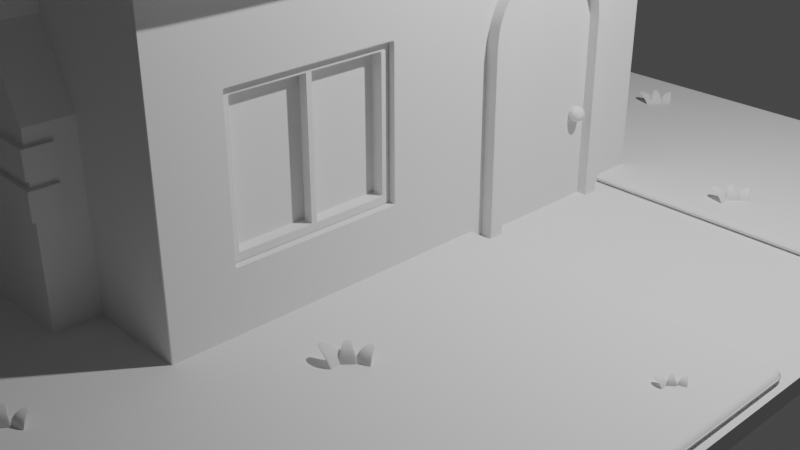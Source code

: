 # Source: house4.blend  (saved by Blender 3.4.6; exported with 4.5.12 LTS)
import bpy
from mathutils import Matrix  # noqa: F401  (used for matrix-valued properties, if any)

bpy.ops.wm.read_factory_settings(use_empty=True)
scene = bpy.context.scene
scene.name = 'Scene'

# ---- collections
col_collection = bpy.data.collections.new('Collection'); scene.collection.children.link(col_collection)

# ---- node groups
ng_auto_smooth = bpy.data.node_groups.new('Auto Smooth', 'GeometryNodeTree')
_s = ng_auto_smooth.interface.new_socket(name='Geometry', in_out='OUTPUT', socket_type='NodeSocketGeometry')
_s = ng_auto_smooth.interface.new_socket(name='Geometry', in_out='INPUT', socket_type='NodeSocketGeometry')
_s = ng_auto_smooth.interface.new_socket(name='Angle', in_out='INPUT', socket_type='NodeSocketFloat')
_s.subtype = 'ANGLE'
_s.min_value = 0.0
_s.max_value = 3.142
ng_auto_smooth.is_modifier = True
_N = ng_auto_smooth.nodes; _L = ng_auto_smooth.links
n0 = _N.new('NodeGroupOutput'); n0.name = 'Group Output'; n0.location = (480, -100)
n1 = _N.new('NodeGroupInput'); n1.name = 'Group Input'; n1.location = (-420, -300)
n2 = _N.new('NodeGroupInput'); n2.name = 'Group Input.001'; n2.location = (-60, -100)
n3 = _N.new('GeometryNodeSetShadeSmooth'); n3.name = 'Set Shade Smooth'; n3.location = (120, -100)
n3.domain = 'EDGE'
n4 = _N.new('GeometryNodeSetShadeSmooth'); n4.name = 'Set Shade Smooth.001'; n4.location = (300, -100)
n5 = _N.new('GeometryNodeInputMeshEdgeAngle'); n5.name = 'Edge Angle'; n5.location = (-420, -220)
n6 = _N.new('GeometryNodeInputEdgeSmooth'); n6.name = 'Is Edge Smooth'; n6.location = (-60, -160)
n7 = _N.new('GeometryNodeInputShadeSmooth'); n7.name = 'Is Face Smooth'; n7.location = (-240, -340)
n8 = _N.new('FunctionNodeBooleanMath'); n8.name = 'Boolean Math'; n8.location = (-60, -220)
n9 = _N.new('FunctionNodeCompare'); n9.name = 'Compare'; n9.location = (-240, -180)
n9.operation = 'LESS_EQUAL'
_L.new(n5.outputs[0], n9.inputs[0])
_L.new(n4.outputs[0], n0.inputs[0])
_L.new(n1.outputs[1], n9.inputs[1])
_L.new(n9.outputs[0], n8.inputs[0])
_L.new(n7.outputs[0], n8.inputs[1])
_L.new(n2.outputs[0], n3.inputs[0])
_L.new(n6.outputs[0], n3.inputs[1])
_L.new(n3.outputs[0], n4.inputs[0])
_L.new(n8.outputs[0], n3.inputs[2])
n0.is_active_output = True

# ---- world
world_world = bpy.data.worlds.new('World'); scene.world = world_world
world_world.use_nodes = True; world_world.node_tree.nodes.clear()
_N = world_world.node_tree.nodes; _L = world_world.node_tree.links
n0 = _N.new('ShaderNodeOutputWorld'); n0.name = 'World Output'; n0.location = (300, 300)
n1 = _N.new('ShaderNodeBackground'); n1.name = 'Background'; n1.location = (10, 300)
n1.inputs[0].default_value = (0.05088, 0.05088, 0.05088, 1.0)
_L.new(n1.outputs[0], n0.inputs[0])
n0.is_active_output = True
world_world.color = (0.05088, 0.05088, 0.05088)
world_world.use_sun_shadow = False
world_world.sun_shadow_jitter_overblur = 0.0

# ---- cameras
cam_camera = bpy.data.cameras.new('Camera')
cam_camera.clip_end = 100.0
cam_camera.ortho_scale = 7.314

# ---- lights
light_light = bpy.data.lights.new('Light', 'POINT')
light_light.transmission_factor = 0.0
light_light.energy = 1000.0
light_light.shadow_soft_size = 0.1
light_light.shadow_maximum_resolution = 0.006
light_light.use_absolute_resolution = True

# ---- meshes
me_plane = bpy.data.meshes.new('Plane')
me_plane.from_pydata([(-0.9211, -1.0, 0.0), (-1.0, -0.9211, 0.0), (-0.9365, -0.9985, 0.0), (-0.9513, -0.994, 0.0), (-0.9649, -0.9867, 0.0), (-0.9769, -0.9769, 0.0), (-0.9867, -0.9649, 0.0), (-0.994, -0.9513, 0.0), (-0.9985, -0.9365, 0.0), (1.0, -0.9211, 0.0), (0.9211, -1.0, 0.0), (0.9985, -0.9365, 0.0), (0.994, -0.9513, 0.0), (0.9867, -0.9649, 0.0), (0.9769, -0.9769, 0.0), (0.9649, -0.9867, 0.0), (0.9513, -0.994, 0.0), (0.9365, -0.9985, 0.0), (-0.9211, 1.0, 0.0), (-1.0, 0.9211, 0.0), (-0.9365, 0.9985, 0.0), (-0.9513, 0.994, 0.0), (-0.9649, 0.9867, 0.0), (-0.9769, 0.9769, 0.0), (-0.9867, 0.9649, 0.0), (-0.994, 0.9513, 0.0), (-0.9985, 0.9365, 0.0), (0.9211, 1.0, 0.0), (1.0, 0.9211, 0.0), (0.9365, 0.9985, 0.0), (0.9513, 0.994, 0.0), (0.9649, 0.9867, 0.0), (0.9769, 0.9769, 0.0), (0.9867, 0.9649, 0.0), (0.994, 0.9513, 0.0), (0.9985, 0.9365, 0.0), (-1.0, 0.9211, 0.04487), (-1.0, -0.9211, 0.04487), (-0.9985, -0.9365, 0.04487), (-0.994, -0.9513, 0.04487), (-0.9867, -0.9649, 0.04487), (-0.9769, -0.9769, 0.04487), (-0.9649, -0.9867, 0.04487), (-0.9513, -0.994, 0.04487), (-0.9365, -0.9985, 0.04487), (-0.9211, -1.0, 0.04487), (0.9211, -1.0, 0.04487), (0.9365, -0.9985, 0.04487), (0.9513, -0.994, 0.04487), (0.9649, -0.9867, 0.04487), (0.9769, -0.9769, 0.04487), (0.9867, -0.9649, 0.04487), (0.994, -0.9513, 0.04487), (0.9985, -0.9365, 0.04487), (1.0, -0.9211, 0.04487), (1.0, 0.9211, 0.04487), (0.9985, 0.9365, 0.04487), (0.994, 0.9513, 0.04487), (0.9867, 0.9649, 0.04487), (0.9769, 0.9769, 0.04487), (0.9649, 0.9867, 0.04487), (0.9513, 0.994, 0.04487), (0.9365, 0.9985, 0.04487), (0.9211, 1.0, 0.04487), (-0.9211, 1.0, 0.04487), (-0.9365, 0.9985, 0.04487), (-0.9513, 0.994, 0.04487), (-0.9649, 0.9867, 0.04487), (-0.9769, 0.9769, 0.04487), (-0.9867, 0.9649, 0.04487), (-0.994, 0.9513, 0.04487), (-0.9985, 0.9365, 0.04487)], [], [(1, 19, 26, 25, 24, 23, 22, 21, 20, 18, 27, 29, 30, 31, 32, 33, 34, 35, 28, 9, 11, 12, 13, 14, 15, 16, 17, 10, 0, 2, 3, 4, 5, 6, 7, 8), (37, 38, 39, 40, 41, 42, 43, 44, 45, 46, 47, 48, 49, 50, 51, 52, 53, 54, 55, 56, 57, 58, 59, 60, 61, 62, 63, 64, 65, 66, 67, 68, 69, 70, 71, 36), (12, 11, 53, 52), (7, 6, 40, 39), (21, 22, 67, 66), (11, 9, 54, 53), (6, 5, 41, 40), (22, 23, 68, 67), (9, 28, 55, 54), (5, 4, 42, 41), (23, 24, 69, 68), (28, 35, 56, 55), (4, 3, 43, 42), (24, 25, 70, 69), (35, 34, 57, 56), (3, 2, 44, 43), (25, 26, 71, 70), (34, 33, 58, 57), (2, 0, 45, 44), (26, 19, 36, 71), (33, 32, 59, 58), (0, 10, 46, 45), (32, 31, 60, 59), (10, 17, 47, 46), (31, 30, 61, 60), (17, 16, 48, 47), (30, 29, 62, 61), (16, 15, 49, 48), (29, 27, 63, 62), (15, 14, 50, 49), (19, 1, 37, 36), (27, 18, 64, 63), (14, 13, 51, 50), (1, 8, 38, 37), (18, 20, 65, 64), (13, 12, 52, 51), (8, 7, 39, 38), (20, 21, 66, 65)])
me_plane.polygons.foreach_set('use_smooth', [True] * 38)
_uv = me_plane.uv_layers.new(name='UVMap')
_uv.uv.foreach_set('vector', [0.0, 0.03947, 0.0, 0.9605, 0.0007584, 0.9682, 0.003004, 0.9756, 0.006651, 0.9825, 0.01156, 0.9884, 0.01754, 0.9933, 0.02436, 0.997, 0.03177, 0.9992, 0.03947, 1.0, 0.9605, 1.0, 0.9682, 0.9992, 0.9756, 0.997, 0.9825, 0.9933, 0.9884, 0.9884, 0.9933, 0.9825, 0.997, 0.9756, 0.9992, 0.9682, 1.0, 0.9605, 1.0, 0.03947, 0.9992, 0.03177, 0.997, 0.02436, 0.9933, 0.01754, 0.9884, 0.01156, 0.9825, 0.006651, 0.9756, 0.003004, 0.9682, 0.0007584, 0.9605, 0.0, 0.03947, 0.0, 0.03177, 0.0007584, 0.02436, 0.003004, 0.01754, 0.006651, 0.01156, 0.01156, 0.006651, 0.01754, 0.003004, 0.02436, 0.0007584, 0.03177, 0.0, 0.03947, 0.0007584, 0.03177, 0.003004, 0.02436, 0.006651, 0.01754, 0.01156, 0.01156, 0.01754, 0.006651, 0.02436, 0.003004, 0.03177, 0.0007584, 0.03947, 0.0, 0.9605, 0.0, 0.9682, 0.0007584, 0.9756, 0.003004, 0.9825, 0.006651, 0.9884, 0.01156, 0.9933, 0.01754, 0.997, 0.02436, 0.9992, 0.03177, 1.0, 0.03947, 1.0, 0.9605, 0.9992, 0.9682, 0.997, 0.9756, 0.9933, 0.9825, 0.9884, 0.9884, 0.9825, 0.9933, 0.9756, 0.997, 0.9682, 0.9992, 0.9605, 1.0, 0.03947, 1.0, 0.03177, 0.9992, 0.02436, 0.997, 0.01754, 0.9933, 0.01156, 0.9884, 0.006651, 0.9825, 0.003004, 0.9756, 0.0007584, 0.9682, 0.0, 0.9605, 0.997, 0.02436, 0.9992, 0.03177, 0.9992, 0.03177, 0.997, 0.02436, 0.003004, 0.02436, 0.006651, 0.01754, 0.006651, 0.01754, 0.003004, 0.02436, 0.02436, 0.997, 0.01754, 0.9933, 0.01754, 0.9933, 0.02436, 0.997, 0.9992, 0.03177, 1.0, 0.03947, 1.0, 0.03947, 0.9992, 0.03177, 0.006651, 0.01754, 0.01156, 0.01156, 0.01156, 0.01156, 0.006651, 0.01754, 0.01754, 0.9933, 0.01156, 0.9884, 0.01156, 0.9884, 0.01754, 0.9933, 1.0, 0.03947, 1.0, 0.9605, 1.0, 0.9605, 1.0, 0.03947, 0.01156, 0.01156, 0.01754, 0.006651, 0.01754, 0.006651, 0.01156, 0.01156, 0.01156, 0.9884, 0.006651, 0.9825, 0.006651, 0.9825, 0.01156, 0.9884, 1.0, 0.9605, 0.9992, 0.9682, 0.9992, 0.9682, 1.0, 0.9605, 0.01754, 0.006651, 0.02436, 0.003004, 0.02436, 0.003004, 0.01754, 0.006651, 0.006651, 0.9825, 0.003004, 0.9756, 0.003004, 0.9756, 0.006651, 0.9825, 0.9992, 0.9682, 0.997, 0.9756, 0.997, 0.9756, 0.9992, 0.9682, 0.02436, 0.003004, 0.03177, 0.0007584, 0.03177, 0.0007584, 0.02436, 0.003004, 0.003004, 0.9756, 0.0007584, 0.9682, 0.0007584, 0.9682, 0.003004, 0.9756, 0.997, 0.9756, 0.9933, 0.9825, 0.9933, 0.9825, 0.997, 0.9756, 0.03177, 0.0007584, 0.03947, 0.0, 0.03947, 0.0, 0.03177, 0.0007584, 0.0007584, 0.9682, 0.0, 0.9605, 0.0, 0.9605, 0.0007584, 0.9682, 0.9933, 0.9825, 0.9884, 0.9884, 0.9884, 0.9884, 0.9933, 0.9825, 0.03947, 0.0, 0.9605, 0.0, 0.9605, 0.0, 0.03947, 0.0, 0.9884, 0.9884, 0.9825, 0.9933, 0.9825, 0.9933, 0.9884, 0.9884, 0.9605, 0.0, 0.9682, 0.0007584, 0.9682, 0.0007584, 0.9605, 0.0, 0.9825, 0.9933, 0.9756, 0.997, 0.9756, 0.997, 0.9825, 0.9933, 0.9682, 0.0007584, 0.9756, 0.003004, 0.9756, 0.003004, 0.9682, 0.0007584, 0.9756, 0.997, 0.9682, 0.9992, 0.9682, 0.9992, 0.9756, 0.997, 0.9756, 0.003004, 0.9825, 0.006651, 0.9825, 0.006651, 0.9756, 0.003004, 0.9682, 0.9992, 0.9605, 1.0, 0.9605, 1.0, 0.9682, 0.9992, 0.9825, 0.006651, 0.9884, 0.01156, 0.9884, 0.01156, 0.9825, 0.006651, 0.0, 0.9605, 0.0, 0.03947, 0.0, 0.03947, 0.0, 0.9605, 0.9605, 1.0, 0.03947, 1.0, 0.03947, 1.0, 0.9605, 1.0, 0.9884, 0.01156, 0.9933, 0.01754, 0.9933, 0.01754, 0.9884, 0.01156, 0.0, 0.03947, 0.0007584, 0.03177, 0.0007584, 0.03177, 0.0, 0.03947, 0.03947, 1.0, 0.03177, 0.9992, 0.03177, 0.9992, 0.03947, 1.0, 0.9933, 0.01754, 0.997, 0.02436, 0.997, 0.02436, 0.9933, 0.01754, 0.0007584, 0.03177, 0.003004, 0.02436, 0.003004, 0.02436, 0.0007584, 0.03177, 0.03177, 0.9992, 0.02436, 0.997, 0.02436, 0.997, 0.03177, 0.9992])
me_plane.update()
me_plane_001 = bpy.data.meshes.new('Plane.001')
me_plane_001.from_pydata([(-1.974, -2.811, 0.0), (1.974, -2.811, 0.0), (-1.974, 2.811, 0.0), (1.974, 2.811, 0.0), (-1.974, 2.811, 3.348), (-1.974, -2.811, 3.348), (1.974, -2.169, 2.306), (0.0, -2.811, 4.831), (0.0, 2.811, 4.831), (-1.974, 2.384e-07, 0.0), (1.974, 2.384e-07, 0.0), (-1.974, 2.384e-07, 3.348), (1.974, -0.5083, 2.306), (1.974, 2.811, 3.348), (1.974, 2.197, 0.0), (1.974, 0.6137, 0.0), (1.974, 2.187, 2.038), (1.974, 1.395, 2.716), (1.974, 2.164, 2.213), (1.974, 2.096, 2.377), (1.974, 1.988, 2.517), (1.974, 1.848, 2.625), (1.974, 1.684, 2.693), (1.974, 0.6036, 2.038), (1.974, 0.6267, 2.213), (1.974, 0.6944, 2.377), (1.974, 0.8022, 2.517), (1.974, 0.9427, 2.625), (1.974, 1.106, 2.693), (1.744, 2.197, 0.0), (1.744, 0.6137, 0.0), (1.744, 2.187, 2.038), (1.744, 1.395, 2.716), (1.744, 2.164, 2.213), (1.744, 2.096, 2.377), (1.744, 1.988, 2.517), (1.744, 1.848, 2.625), (1.744, 1.684, 2.693), (1.744, 0.6036, 2.038), (1.744, 0.6267, 2.213), (1.744, 0.6944, 2.377), (1.744, 0.8022, 2.517), (1.744, 0.9427, 2.625), (1.744, 1.106, 2.693), (1.974, -2.811, 3.348), (1.974, -2.169, 0.8592), (1.974, -0.5083, 0.8592), (1.974, 2.384e-07, 3.348), (1.792, -2.083, 0.9449), (1.792, -0.5939, 0.9449), (1.792, -2.083, 2.221), (1.792, -0.5939, 2.221), (1.974, 0.7724, 4.599e-09), (1.974, 0.762, 2.027), (1.974, 0.78, 2.172), (1.974, 0.8319, 2.297), (1.974, 0.9145, 2.405), (1.974, 1.022, 2.487), (1.974, 1.143, 2.538), (1.974, 1.395, 2.557), (1.974, 1.647, 2.538), (1.974, 1.768, 2.487), (1.974, 1.876, 2.405), (1.974, 1.959, 2.297), (1.974, 2.01, 2.172), (1.974, 2.029, 2.027), (1.974, 2.038, 0.0), (1.744, 0.7724, 4.599e-09), (1.744, 0.762, 2.027), (1.744, 0.78, 2.172), (1.744, 0.8319, 2.297), (1.744, 0.9145, 2.405), (1.744, 1.022, 2.487), (1.744, 1.143, 2.538), (1.744, 1.395, 2.557), (1.744, 1.647, 2.538), (1.744, 1.768, 2.487), (1.744, 1.876, 2.405), (1.744, 1.959, 2.297), (1.744, 2.01, 2.172), (1.744, 2.029, 2.027), (1.744, 2.038, 0.0), (2.098, 0.6137, 0.0), (2.098, 0.6036, 2.038), (2.098, 0.6267, 2.213), (2.098, 0.6944, 2.377), (2.098, 0.8022, 2.517), (2.098, 0.9427, 2.625), (2.098, 1.106, 2.693), (2.098, 1.395, 2.716), (2.098, 1.684, 2.693), (2.098, 1.848, 2.625), (2.098, 1.988, 2.517), (2.098, 2.096, 2.377), (2.098, 2.164, 2.213), (2.098, 2.187, 2.038), (2.098, 2.197, 0.0), (2.098, 1.143, 2.538), (2.098, 2.038, 0.0), (2.098, 2.029, 2.027), (2.098, 2.01, 2.172), (2.098, 1.959, 2.297), (2.098, 1.876, 2.405), (2.098, 0.7724, 4.599e-09), (2.098, 0.762, 2.027), (2.098, 0.78, 2.172), (2.098, 0.8319, 2.297), (2.098, 0.9145, 2.405), (2.098, 1.022, 2.487), (2.098, 1.395, 2.557), (2.098, 1.647, 2.538), (2.098, 1.768, 2.487), (1.987, 2.197, 0.0), (1.987, 2.187, 2.038), (1.987, 2.164, 2.213), (1.987, 2.096, 2.377), (1.987, 1.988, 2.517), (1.987, 1.848, 2.625), (1.987, 1.684, 2.693), (1.987, 1.395, 2.716), (1.987, 1.106, 2.693), (1.987, 0.9427, 2.625), (1.987, 0.8022, 2.517), (1.987, 0.6944, 2.377), (1.987, 0.6267, 2.213), (1.987, 0.6036, 2.038), (1.987, 0.6137, 0.0), (1.792, -2.169, 0.8592), (1.792, -0.5083, 0.8592), (1.792, -2.169, 2.306), (1.792, -0.5083, 2.306), (1.91, -2.169, 0.8592), (1.91, -0.5083, 0.8592), (1.91, -2.169, 2.306), (1.91, -0.5083, 2.306), (1.91, -2.083, 0.9449), (1.91, -0.5939, 0.9449), (1.91, -2.083, 2.221), (1.91, -0.5939, 2.221)], [], [(3, 2, 4, 8, 13), (0, 1, 44, 7, 5), (9, 0, 5, 11), (2, 9, 11, 4), (12, 6, 129, 130), (3, 13, 47, 10, 15, 23, 24, 25, 26, 27, 28, 17, 22, 21, 20, 19, 18, 16, 14), (53, 54, 105, 104), (31, 29, 81, 80), (18, 19, 93, 94), (52, 53, 104, 103), (33, 31, 80, 79), (29, 14, 66, 81), (19, 20, 92, 93), (34, 33, 79, 78), (58, 59, 109, 97), (35, 34, 78, 77), (20, 21, 91, 92), (36, 35, 77, 76), (65, 66, 98, 99), (37, 36, 76, 75), (32, 43, 120, 119), (45, 6, 44, 1), (46, 45, 1, 10), (6, 12, 47, 44), (12, 46, 10, 47), (6, 45, 127, 129), (45, 46, 128, 127), (46, 12, 130, 128), (63, 62, 77, 78), (55, 54, 69, 70), (64, 63, 78, 79), (56, 55, 70, 71), (65, 64, 79, 80), (57, 56, 71, 72), (66, 65, 80, 81), (58, 57, 72, 73), (59, 58, 73, 74), (60, 59, 74, 75), (61, 60, 75, 76), (53, 52, 67, 68), (62, 61, 76, 77), (54, 53, 68, 69), (43, 32, 74, 73), (30, 38, 68, 67), (21, 22, 90, 91), (38, 39, 69, 68), (64, 65, 99, 100), (39, 40, 70, 69), (22, 17, 89, 90), (40, 41, 71, 70), (15, 30, 67, 52), (63, 64, 100, 101), (41, 42, 72, 71), (66, 14, 96, 98), (42, 43, 73, 72), (28, 27, 87, 88), (32, 37, 75, 74), (62, 63, 101, 102), (84, 83, 104, 105), (83, 82, 103, 104), (89, 88, 97, 109), (96, 95, 99, 98), (95, 94, 100, 99), (94, 93, 101, 100), (93, 92, 102, 101), (85, 84, 105, 106), (86, 85, 106, 107), (87, 86, 107, 108), (88, 87, 108, 97), (90, 89, 109, 110), (91, 90, 110, 111), (92, 91, 111, 102), (16, 18, 94, 95), (54, 55, 106, 105), (14, 16, 95, 96), (55, 56, 107, 106), (17, 28, 88, 89), (15, 52, 103, 82), (56, 57, 108, 107), (23, 15, 82, 83), (57, 58, 97, 108), (24, 23, 83, 84), (59, 60, 110, 109), (25, 24, 84, 85), (60, 61, 111, 110), (26, 25, 85, 86), (61, 62, 102, 111), (27, 26, 86, 87), (126, 112, 113, 114, 115, 116, 117, 118, 119, 120, 121, 122, 123, 124, 125), (37, 32, 119, 118), (36, 37, 118, 117), (38, 30, 126, 125), (35, 36, 117, 116), (39, 38, 125, 124), (30, 29, 112, 126), (34, 35, 116, 115), (40, 39, 124, 123), (33, 34, 115, 114), (41, 40, 123, 122), (31, 33, 114, 113), (42, 41, 122, 121), (29, 31, 113, 112), (43, 42, 121, 120), (48, 50, 137, 135), (51, 49, 136, 138), (127, 128, 132, 131), (130, 129, 133, 134), (136, 135, 131, 132), (135, 137, 133, 131), (137, 138, 134, 133), (138, 136, 132, 134), (128, 130, 134, 132), (129, 127, 131, 133), (50, 51, 138, 137), (49, 48, 135, 136)])
me_plane_001.polygons.foreach_set('use_smooth', [1, 1, 1, 1, 1, 1, 1, 1, 1, 1, 1, 0, 1, 1, 1, 1, 1, 1, 1, 1, 1, 1, 1, 1, 1, 1, 1, 1, 1, 1, 1, 1, 1, 1, 1, 1, 1, 1, 1, 1, 1, 1, 1, 1, 1, 1, 1, 1, 1, 1, 0, 1, 1, 0, 1, 1, 1, 1, 1, 1, 1, 1, 1, 1, 1, 1, 1, 1, 1, 1, 1, 1, 1, 1, 1, 1, 1, 0, 1, 1, 1, 1, 1, 1, 1, 1, 1, 1, 1, 1, 1, 1, 1, 1, 0, 1, 1, 1, 1, 1, 1, 1, 1, 0, 0, 1, 1, 1, 1, 1, 1, 1, 1, 0, 0])
_uv = me_plane_001.uv_layers.new(name='UVMap')
_uv.uv.foreach_set('vector', [1.0, 1.0, 0.0, 1.0, 0.0, 1.0, 0.5, 1.0, 1.0, 1.0, 0.0, 0.0, 1.0, 0.0, 1.0, 0.0, 0.5, 0.0, 0.0, 0.0, 0.0, 0.5, 0.0, 0.0, 0.0, 0.0, 0.0, 0.5, 0.0, 1.0, 0.0, 0.5, 0.0, 0.5, 0.0, 1.0, 1.0, 0.3687, 1.0, 0.1313, 1.0, 0.1313, 1.0, 0.3687, 1.0, 1.0, 1.0, 1.0, 1.0, 0.5, 1.0, 0.5, 0.0, 0.0, 0.0, 0.0, -0.05619, -0.03398, -0.2225, -0.1375, -0.3602, -0.2301, -0.2253, -0.1499, -0.05785, -0.04027, 0.0, 0.0, -0.05785, -0.0465, -0.2253, -0.1881, -0.3602, -0.3102, -0.2225, -0.1962, -0.05619, -0.0503, 0.0, 0.0, 0.0, 0.0, 0.0, 0.0, -0.05619, -0.03398, -0.05619, -0.03398, 0.0, 0.0, 0.0, 0.0, 0.0, 0.0, 0.0, 0.0, 0.0, 0.0, -0.05619, -0.0503, -0.2225, -0.1962, -0.2225, -0.1962, -0.05619, -0.0503, 0.0, 0.0, 0.0, 0.0, 0.0, 0.0, 0.0, 0.0, -0.05619, -0.0503, 0.0, 0.0, 0.0, 0.0, -0.05619, -0.0503, 0.0, 0.0, 0.0, 0.0, 0.0, 0.0, 0.0, 0.0, -0.2225, -0.1962, -0.3602, -0.3102, -0.3602, -0.3102, -0.2225, -0.1962, -0.2225, -0.1962, -0.05619, -0.0503, -0.05619, -0.0503, -0.2225, -0.1962, -0.05785, -0.04027, 0.0, 0.0, 0.0, 0.0, -0.05785, -0.04027, -0.3602, -0.3102, -0.2225, -0.1962, -0.2225, -0.1962, -0.3602, -0.3102, -0.3602, -0.3102, -0.2253, -0.1881, -0.2253, -0.1881, -0.3602, -0.3102, -0.2253, -0.1881, -0.3602, -0.3102, -0.3602, -0.3102, -0.2253, -0.1881, 0.0, 0.0, 0.0, 0.0, 0.0, 0.0, 0.0, 0.0, -0.05785, -0.0465, -0.2253, -0.1881, -0.2253, -0.1881, -0.05785, -0.0465, 0.0, 0.0, -0.05785, -0.04027, -0.05785, -0.04027, 0.0, 0.0, 1.0, 0.1313, 1.0, 0.1313, 1.0, 0.0, 1.0, 0.0, 1.0, 0.3687, 1.0, 0.1313, 1.0, 0.0, 1.0, 0.5, 1.0, 0.1313, 1.0, 0.3687, 1.0, 0.5, 1.0, 0.0, 1.0, 0.3687, 1.0, 0.3687, 1.0, 0.5, 1.0, 0.5, 1.0, 0.1313, 1.0, 0.1313, 1.0, 0.1313, 1.0, 0.1313, 1.0, 0.1313, 1.0, 0.3687, 1.0, 0.3687, 1.0, 0.1313, 1.0, 0.3687, 1.0, 0.3687, 1.0, 0.3687, 1.0, 0.3687, -0.2225, -0.1962, -0.3602, -0.3102, -0.3602, -0.3102, -0.2225, -0.1962, -0.2225, -0.1375, -0.05619, -0.03398, -0.05619, -0.03398, -0.2225, -0.1375, -0.05619, -0.0503, -0.2225, -0.1962, -0.2225, -0.1962, -0.05619, -0.0503, -0.3602, -0.2301, -0.2225, -0.1375, -0.2225, -0.1375, -0.3602, -0.2301, 0.0, 0.0, -0.05619, -0.0503, -0.05619, -0.0503, 0.0, 0.0, -0.2253, -0.1499, -0.3602, -0.2301, -0.3602, -0.2301, -0.2253, -0.1499, 0.0, 0.0, 0.0, 0.0, 0.0, 0.0, 0.0, 0.0, -0.05785, -0.04027, -0.2253, -0.1499, -0.2253, -0.1499, -0.05785, -0.04027, 0.0, 0.0, -0.05785, -0.04027, -0.05785, -0.04027, 0.0, 0.0, -0.05785, -0.0465, 0.0, 0.0, 0.0, 0.0, -0.05785, -0.0465, -0.2253, -0.1881, -0.05785, -0.0465, -0.05785, -0.0465, -0.2253, -0.1881, 0.0, 0.0, 0.0, 0.0, 0.0, 0.0, 0.0, 0.0, -0.3602, -0.3102, -0.2253, -0.1881, -0.2253, -0.1881, -0.3602, -0.3102, -0.05619, -0.03398, 0.0, 0.0, 0.0, 0.0, -0.05619, -0.03398, -0.05785, -0.04027, 0.0, 0.0, 0.0, 0.0, -0.05785, -0.04027, 0.0, 0.0, 0.0, 0.0, 0.0, 0.0, 0.0, 0.0, -0.2253, -0.1881, -0.05785, -0.0465, -0.05785, -0.0465, -0.2253, -0.1881, 0.0, 0.0, -0.05619, -0.03398, -0.05619, -0.03398, 0.0, 0.0, -0.05619, -0.0503, 0.0, 0.0, 0.0, 0.0, -0.05619, -0.0503, -0.05619, -0.03398, -0.2225, -0.1375, -0.2225, -0.1375, -0.05619, -0.03398, -0.05785, -0.0465, 0.0, 0.0, 0.0, 0.0, -0.05785, -0.0465, -0.2225, -0.1375, -0.3602, -0.2301, -0.3602, -0.2301, -0.2225, -0.1375, 0.0, 0.0, 0.0, 0.0, 0.0, 0.0, 0.0, 0.0, -0.2225, -0.1962, -0.05619, -0.0503, -0.05619, -0.0503, -0.2225, -0.1962, -0.3602, -0.2301, -0.2253, -0.1499, -0.2253, -0.1499, -0.3602, -0.2301, 0.0, 0.0, 0.0, 0.0, 0.0, 0.0, 0.0, 0.0, -0.2253, -0.1499, -0.05785, -0.04027, -0.05785, -0.04027, -0.2253, -0.1499, -0.05785, -0.04027, -0.2253, -0.1499, -0.2253, -0.1499, -0.05785, -0.04027, 0.0, 0.0, -0.05785, -0.0465, -0.05785, -0.0465, 0.0, 0.0, -0.3602, -0.3102, -0.2225, -0.1962, -0.2225, -0.1962, -0.3602, -0.3102, -0.05619, -0.03398, 0.0, 0.0, 0.0, 0.0, -0.05619, -0.03398, 0.0, 0.0, 0.0, 0.0, 0.0, 0.0, 0.0, 0.0, 0.0, 0.0, -0.05785, -0.04027, -0.05785, -0.04027, 0.0, 0.0, 0.0, 0.0, 0.0, 0.0, 0.0, 0.0, 0.0, 0.0, 0.0, 0.0, -0.05619, -0.0503, -0.05619, -0.0503, 0.0, 0.0, -0.05619, -0.0503, -0.2225, -0.1962, -0.2225, -0.1962, -0.05619, -0.0503, -0.2225, -0.1962, -0.3602, -0.3102, -0.3602, -0.3102, -0.2225, -0.1962, -0.2225, -0.1375, -0.05619, -0.03398, -0.05619, -0.03398, -0.2225, -0.1375, -0.3602, -0.2301, -0.2225, -0.1375, -0.2225, -0.1375, -0.3602, -0.2301, -0.2253, -0.1499, -0.3602, -0.2301, -0.3602, -0.2301, -0.2253, -0.1499, -0.05785, -0.04027, -0.2253, -0.1499, -0.2253, -0.1499, -0.05785, -0.04027, -0.05785, -0.0465, 0.0, 0.0, 0.0, 0.0, -0.05785, -0.0465, -0.2253, -0.1881, -0.05785, -0.0465, -0.05785, -0.0465, -0.2253, -0.1881, -0.3602, -0.3102, -0.2253, -0.1881, -0.2253, -0.1881, -0.3602, -0.3102, 0.0, 0.0, -0.05619, -0.0503, -0.05619, -0.0503, 0.0, 0.0, -0.05619, -0.03398, -0.2225, -0.1375, -0.2225, -0.1375, -0.05619, -0.03398, 0.0, 0.0, 0.0, 0.0, 0.0, 0.0, 0.0, 0.0, -0.2225, -0.1375, -0.3602, -0.2301, -0.3602, -0.2301, -0.2225, -0.1375, 0.0, 0.0, -0.05785, -0.04027, -0.05785, -0.04027, 0.0, 0.0, 0.0, 0.0, 0.0, 0.0, 0.0, 0.0, 0.0, 0.0, -0.3602, -0.2301, -0.2253, -0.1499, -0.2253, -0.1499, -0.3602, -0.2301, 0.0, 0.0, 0.0, 0.0, 0.0, 0.0, 0.0, 0.0, -0.2253, -0.1499, -0.05785, -0.04027, -0.05785, -0.04027, -0.2253, -0.1499, -0.05619, -0.03398, 0.0, 0.0, 0.0, 0.0, -0.05619, -0.03398, 0.0, 0.0, -0.05785, -0.0465, -0.05785, -0.0465, 0.0, 0.0, -0.2225, -0.1375, -0.05619, -0.03398, -0.05619, -0.03398, -0.2225, -0.1375, -0.05785, -0.0465, -0.2253, -0.1881, -0.2253, -0.1881, -0.05785, -0.0465, -0.3602, -0.2301, -0.2225, -0.1375, -0.2225, -0.1375, -0.3602, -0.2301, -0.2253, -0.1881, -0.3602, -0.3102, -0.3602, -0.3102, -0.2253, -0.1881, -0.2253, -0.1499, -0.3602, -0.2301, -0.3602, -0.2301, -0.2253, -0.1499, 0.0, 0.0, 0.0, 0.0, 0.0, 0.0, -0.05619, -0.0503, -0.2225, -0.1962, -0.3602, -0.3102, -0.2253, -0.1881, -0.05785, -0.0465, 0.0, 0.0, -0.05785, -0.04027, -0.2253, -0.1499, -0.3602, -0.2301, -0.2225, -0.1375, -0.05619, -0.03398, 0.0, 0.0, -0.05785, -0.0465, 0.0, 0.0, 0.0, 0.0, -0.05785, -0.0465, -0.2253, -0.1881, -0.05785, -0.0465, -0.05785, -0.0465, -0.2253, -0.1881, 0.0, 0.0, 0.0, 0.0, 0.0, 0.0, 0.0, 0.0, -0.3602, -0.3102, -0.2253, -0.1881, -0.2253, -0.1881, -0.3602, -0.3102, -0.05619, -0.03398, 0.0, 0.0, 0.0, 0.0, -0.05619, -0.03398, 0.0, 0.0, 0.0, 0.0, 0.0, 0.0, 0.0, 0.0, -0.2225, -0.1962, -0.3602, -0.3102, -0.3602, -0.3102, -0.2225, -0.1962, -0.2225, -0.1375, -0.05619, -0.03398, -0.05619, -0.03398, -0.2225, -0.1375, -0.05619, -0.0503, -0.2225, -0.1962, -0.2225, -0.1962, -0.05619, -0.0503, -0.3602, -0.2301, -0.2225, -0.1375, -0.2225, -0.1375, -0.3602, -0.2301, 0.0, 0.0, -0.05619, -0.0503, -0.05619, -0.0503, 0.0, 0.0, -0.2253, -0.1499, -0.3602, -0.2301, -0.3602, -0.2301, -0.2253, -0.1499, 0.0, 0.0, 0.0, 0.0, 0.0, 0.0, 0.0, 0.0, -0.05785, -0.04027, -0.2253, -0.1499, -0.2253, -0.1499, -0.05785, -0.04027, 0.0, 0.0, 0.0, 0.0, 0.0, 0.0, 0.0, 0.0, 0.0, 0.0, 0.0, 0.0, 0.0, 0.0, 0.0, 0.0, 1.0, 0.1313, 1.0, 0.3687, 1.0, 0.3687, 1.0, 0.1313, 1.0, 0.3687, 1.0, 0.1313, 1.0, 0.1313, 1.0, 0.3687, 1.0, 0.3565, 1.0, 0.1435, 1.0, 0.1313, 1.0, 0.3687, 1.0, 0.1435, 1.0, 0.1435, 1.0, 0.1313, 1.0, 0.1313, 1.0, 0.1435, 1.0, 0.3565, 1.0, 0.3687, 1.0, 0.1313, 1.0, 0.3565, 1.0, 0.3565, 1.0, 0.3687, 1.0, 0.3687, 1.0, 0.3687, 1.0, 0.3687, 1.0, 0.3687, 1.0, 0.3687, 1.0, 0.1313, 1.0, 0.1313, 1.0, 0.1313, 1.0, 0.1313, 0.0, 0.0, 0.0, 0.0, 0.0, 0.0, 0.0, 0.0, 0.0, 0.0, 0.0, 0.0, 0.0, 0.0, 0.0, 0.0])
me_plane_001.update()
me_plane_002 = bpy.data.meshes.new('Plane.002')
me_plane_002.from_pydata([(-2.559, 3.312, 2.909), (-2.559, -3.312, 2.909), (2.181, 3.312, 3.413), (2.181, 3.312, 3.193), (2.303, 3.312, 3.101), (2.303, -3.312, 3.101), (2.181, -3.312, 3.413), (2.303, -3.312, 3.321), (2.181, -3.312, 3.193), (-2.559, 3.312, 3.129), (-2.559, -3.312, 3.129), (2.303, 3.312, 3.321), (0.1022, -3.312, 4.754), (-0.1022, -3.312, 4.754), (-0.1022, 3.312, 4.754), (0.1022, 3.312, 4.754), (-0.1022, -3.312, 4.974), (0.1022, -3.312, 4.974), (0.1022, 3.312, 4.974), (-0.1022, 3.312, 4.974), (-2.392, -3.312, 3.034), (-2.392, 3.312, 3.034), (-2.392, -3.312, 3.254), (-2.392, 3.312, 3.254), (2.181, 0.9795, 3.193), (2.181, -1.228, 3.193), (2.181, -1.228, 3.413), (2.181, 0.9795, 3.413), (-2.559, 0.9795, 2.909), (-2.559, -1.228, 2.909), (2.303, -1.228, 3.101), (2.303, 0.9795, 3.101), (-2.559, 0.9795, 3.129), (-2.559, -1.228, 3.129), (2.303, -1.228, 3.321), (2.303, 0.9795, 3.321), (-0.1022, -1.228, 4.754), (-0.1022, 0.9795, 4.754), (0.1022, 0.9795, 4.754), (0.1022, -1.228, 4.754), (0.1022, -1.228, 4.974), (0.1022, 0.9795, 4.974), (-0.1022, 0.9795, 4.974), (-0.1022, -1.228, 4.974), (-2.392, 0.9795, 3.034), (-2.392, -1.228, 3.034), (-2.392, -1.228, 3.254), (-2.392, 0.9795, 3.254), (2.181, 2.481, 3.193), (2.181, -2.729, 3.193), (2.181, -2.729, 3.413), (2.181, 2.481, 3.413), (-2.559, 2.481, 2.909), (-2.559, -2.729, 2.909), (2.303, -2.729, 3.101), (2.303, 2.481, 3.101), (-2.559, 2.481, 3.129), (-2.559, -2.729, 3.129), (2.303, -2.729, 3.321), (2.303, 2.481, 3.321), (-0.1022, -2.729, 4.754), (-0.1022, 2.481, 4.754), (0.1022, 2.481, 4.754), (0.1022, -2.729, 4.754), (0.1022, -2.729, 4.974), (0.1022, 2.481, 4.974), (-0.1022, 2.481, 4.974), (-0.1022, -2.729, 4.974), (-2.392, 2.481, 3.034), (-2.392, -2.729, 3.034), (-2.392, -2.729, 3.254), (-2.392, 2.481, 3.254)], [(70, 57), (71, 56), (53, 69), (52, 68), (63, 49), (62, 48), (50, 64), (51, 65), (64, 67), (65, 66), (60, 63), (61, 62), (69, 60), (68, 61), (52, 56), (53, 57), (58, 50), (59, 51), (54, 58), (55, 59), (67, 70), (66, 71), (49, 54), (48, 55)], [(20, 13, 16, 22), (24, 3, 4, 31), (47, 42, 19, 23), (12, 8, 6, 17), (31, 4, 11, 35), (27, 35, 11, 2), (3, 15, 18, 2), (29, 1, 10, 33), (21, 0, 9, 23), (44, 21, 14, 37), (37, 14, 15, 38), (41, 18, 19, 42), (14, 19, 18, 15), (12, 17, 16, 13), (8, 5, 7, 6), (4, 3, 2, 11), (41, 27, 2, 18), (38, 15, 3, 24), (28, 0, 21, 44), (14, 21, 23, 19), (32, 47, 23, 9), (1, 20, 22, 10), (10, 22, 46, 33), (33, 46, 47, 32), (1, 29, 45, 20), (29, 28, 44, 45), (12, 39, 25, 8), (39, 38, 24, 25), (17, 6, 26, 40), (40, 26, 27, 41), (17, 40, 43, 16), (40, 41, 42, 43), (13, 36, 39, 12), (36, 37, 38, 39), (20, 45, 36, 13), (45, 44, 37, 36), (0, 28, 32, 9), (28, 29, 33, 32), (6, 7, 34, 26), (26, 34, 35, 27), (5, 30, 34, 7), (30, 31, 35, 34), (22, 16, 43, 46), (46, 43, 42, 47), (8, 25, 30, 5), (25, 24, 31, 30)])
me_plane_002.polygons.foreach_set('use_smooth', [True] * 46)
_uv = me_plane_002.uv_layers.new(name='UVMap')
_uv.uv.foreach_set('vector', [-0.1056, 0.0, 0.4741, 0.0, 0.4741, 0.0, -0.1056, 0.0, 1.052, 0.6479, 1.052, 1.0, 1.083, 1.0, 1.083, 0.6479, -0.1056, 0.6479, 0.4741, 0.6479, 0.4741, 1.0, -0.1056, 1.0, 0.5259, 0.0, 1.052, 0.0, 1.052, 0.0, 0.5259, 0.0, 1.083, 0.6479, 1.083, 1.0, 1.083, 1.0, 1.083, 0.6479, 1.052, 0.6479, 1.083, 0.6479, 1.083, 1.0, 1.052, 1.0, 1.052, 1.0, 0.5259, 1.0, 0.5259, 1.0, 1.052, 1.0, -0.148, 0.3145, -0.148, 0.0, -0.148, 0.0, -0.148, 0.3145, -0.1056, 1.0, -0.148, 1.0, -0.148, 1.0, -0.1056, 1.0, -0.1056, 0.6479, -0.1056, 1.0, 0.4741, 1.0, 0.4741, 0.6479, 0.4741, 0.6479, 0.4741, 1.0, 0.5259, 1.0, 0.5259, 0.6479, 0.5259, 0.6479, 0.5259, 1.0, 0.4741, 1.0, 0.4741, 0.6479, 0.4741, 1.0, 0.4741, 1.0, 0.5259, 1.0, 0.5259, 1.0, 0.5259, 0.0, 0.5259, 0.0, 0.4741, 0.0, 0.4741, 0.0, 1.052, 0.0, 1.083, 0.0, 1.083, 0.0, 1.052, 0.0, 1.083, 1.0, 1.052, 1.0, 1.052, 1.0, 1.083, 1.0, 0.5259, 0.6479, 1.052, 0.6479, 1.052, 1.0, 0.5259, 1.0, 0.5259, 0.6479, 0.5259, 1.0, 1.052, 1.0, 1.052, 0.6479, -0.148, 0.6479, -0.148, 1.0, -0.1056, 1.0, -0.1056, 0.6479, 0.4741, 1.0, -0.1056, 1.0, -0.1056, 1.0, 0.4741, 1.0, -0.148, 0.6479, -0.1056, 0.6479, -0.1056, 1.0, -0.148, 1.0, -0.148, 0.0, -0.1056, 0.0, -0.1056, 0.0, -0.148, 0.0, -0.148, 0.0, -0.1056, 0.0, -0.1056, 0.3145, -0.148, 0.3145, -0.148, 0.3145, -0.1056, 0.3145, -0.1056, 0.6479, -0.148, 0.6479, -0.148, 0.0, -0.148, 0.3145, -0.1056, 0.3145, -0.1056, 0.0, -0.148, 0.3145, -0.148, 0.6479, -0.1056, 0.6479, -0.1056, 0.3145, 0.5259, 0.0, 0.5259, 0.3145, 1.052, 0.3145, 1.052, 0.0, 0.5259, 0.3145, 0.5259, 0.6479, 1.052, 0.6479, 1.052, 0.3145, 0.5259, 0.0, 1.052, 0.0, 1.052, 0.3145, 0.5259, 0.3145, 0.5259, 0.3145, 1.052, 0.3145, 1.052, 0.6479, 0.5259, 0.6479, 0.5259, 0.0, 0.5259, 0.3145, 0.4741, 0.3145, 0.4741, 0.0, 0.5259, 0.3145, 0.5259, 0.6479, 0.4741, 0.6479, 0.4741, 0.3145, 0.4741, 0.0, 0.4741, 0.3145, 0.5259, 0.3145, 0.5259, 0.0, 0.4741, 0.3145, 0.4741, 0.6479, 0.5259, 0.6479, 0.5259, 0.3145, -0.1056, 0.0, -0.1056, 0.3145, 0.4741, 0.3145, 0.4741, 0.0, -0.1056, 0.3145, -0.1056, 0.6479, 0.4741, 0.6479, 0.4741, 0.3145, -0.148, 1.0, -0.148, 0.6479, -0.148, 0.6479, -0.148, 1.0, -0.148, 0.6479, -0.148, 0.3145, -0.148, 0.3145, -0.148, 0.6479, 1.052, 0.0, 1.083, 0.0, 1.083, 0.3145, 1.052, 0.3145, 1.052, 0.3145, 1.083, 0.3145, 1.083, 0.6479, 1.052, 0.6479, 1.083, 0.0, 1.083, 0.3145, 1.083, 0.3145, 1.083, 0.0, 1.083, 0.3145, 1.083, 0.6479, 1.083, 0.6479, 1.083, 0.3145, -0.1056, 0.0, 0.4741, 0.0, 0.4741, 0.3145, -0.1056, 0.3145, -0.1056, 0.3145, 0.4741, 0.3145, 0.4741, 0.6479, -0.1056, 0.6479, 1.052, 0.0, 1.052, 0.3145, 1.083, 0.3145, 1.083, 0.0, 1.052, 0.3145, 1.052, 0.6479, 1.083, 0.6479, 1.083, 0.3145])
me_plane_002.update()
me_plane_003 = bpy.data.meshes.new('Plane.003')
me_plane_003.from_pydata([(1.974, 2.197, 0.0), (1.974, 0.6137, 0.0), (1.974, 2.197, 2.058), (1.974, 1.405, 2.736), (1.974, 2.174, 2.233), (1.974, 2.106, 2.397), (1.974, 1.998, 2.537), (1.974, 1.858, 2.645), (1.974, 1.694, 2.713), (1.974, 0.6137, 2.058), (1.974, 0.6368, 2.233), (1.974, 0.7045, 2.397), (1.974, 0.8123, 2.537), (1.974, 0.9528, 2.645), (1.974, 1.116, 2.713), (1.744, 2.197, 0.0), (1.744, 0.6137, 0.0), (1.744, 2.197, 2.058), (1.744, 1.405, 2.736), (1.744, 2.174, 2.233), (1.744, 2.106, 2.397), (1.744, 1.998, 2.537), (1.744, 1.858, 2.645), (1.744, 1.694, 2.713), (1.744, 0.6137, 2.058), (1.744, 0.6368, 2.233), (1.744, 0.7045, 2.397), (1.744, 0.8123, 2.537), (1.744, 0.9528, 2.645), (1.744, 1.116, 2.713)], [], [(5, 6, 21, 20), (11, 10, 25, 26), (4, 5, 20, 19), (12, 11, 26, 27), (2, 4, 19, 17), (13, 12, 27, 28), (0, 2, 17, 15), (14, 13, 28, 29), (3, 14, 29, 18), (8, 3, 18, 23), (7, 8, 23, 22), (9, 1, 16, 24), (6, 7, 22, 21), (10, 9, 24, 25)])
me_plane_003.polygons.foreach_set('use_smooth', [True] * 14)
_uv = me_plane_003.uv_layers.new(name='UVMap')
_uv.uv.foreach_set('vector', [-0.2225, -0.1962, -0.3602, -0.3102, -0.3602, -0.3102, -0.2225, -0.1962, -0.2225, -0.1375, -0.05619, -0.03398, -0.05619, -0.03398, -0.2225, -0.1375, -0.05619, -0.0503, -0.2225, -0.1962, -0.2225, -0.1962, -0.05619, -0.0503, -0.3602, -0.2301, -0.2225, -0.1375, -0.2225, -0.1375, -0.3602, -0.2301, 0.0, 0.0, -0.05619, -0.0503, -0.05619, -0.0503, 0.0, 0.0, -0.2253, -0.1499, -0.3602, -0.2301, -0.3602, -0.2301, -0.2253, -0.1499, 0.0, 0.0, 0.0, 0.0, 0.0, 0.0, 0.0, 0.0, -0.05785, -0.04027, -0.2253, -0.1499, -0.2253, -0.1499, -0.05785, -0.04027, 0.0, 0.0, -0.05785, -0.04027, -0.05785, -0.04027, 0.0, 0.0, -0.05785, -0.0465, 0.0, 0.0, 0.0, 0.0, -0.05785, -0.0465, -0.2253, -0.1881, -0.05785, -0.0465, -0.05785, -0.0465, -0.2253, -0.1881, 0.0, 0.0, 0.0, 0.0, 0.0, 0.0, 0.0, 0.0, -0.3602, -0.3102, -0.2253, -0.1881, -0.2253, -0.1881, -0.3602, -0.3102, -0.05619, -0.03398, 0.0, 0.0, 0.0, 0.0, -0.05619, -0.03398])
me_plane_003.update()
me_plane_004 = bpy.data.meshes.new('Plane.004')
me_plane_004.from_pydata([(1.744, 2.197, 0.0), (1.744, 0.6137, 0.0), (1.744, 2.187, 2.038), (1.744, 1.395, 2.716), (1.744, 2.164, 2.213), (1.744, 2.096, 2.377), (1.744, 1.988, 2.517), (1.744, 1.848, 2.625), (1.744, 1.684, 2.693), (1.744, 0.6036, 2.038), (1.744, 0.6267, 2.213), (1.744, 0.6944, 2.377), (1.744, 0.8022, 2.517), (1.744, 0.9427, 2.625), (1.744, 1.106, 2.693)], [], [(1, 0, 2, 4, 5, 6, 7, 8, 3, 14, 13, 12, 11, 10, 9)])
me_plane_004.polygons.foreach_set('use_smooth', [True] * 1)
_uv = me_plane_004.uv_layers.new(name='UVMap')
_uv.uv.foreach_set('vector', [0.0, 0.0, 0.0, 0.0, 0.0, 0.0, -0.05619, -0.0503, -0.2225, -0.1962, -0.3602, -0.3102, -0.2253, -0.1881, -0.05785, -0.0465, 0.0, 0.0, -0.05785, -0.04027, -0.2253, -0.1499, -0.3602, -0.2301, -0.2225, -0.1375, -0.05619, -0.03398, 0.0, 0.0])
me_plane_004.update()
me_icosphere = bpy.data.meshes.new('Icosphere')
me_icosphere.from_pydata([(0.0, 0.0, -1.0), (0.7236, -0.5257, -0.4472), (-0.2764, -0.8506, -0.4472), (-0.8944, 0.0, -0.4472), (-0.2764, 0.8506, -0.4472), (0.7236, 0.5257, -0.4472), (0.2764, -0.8506, 0.4472), (-0.7236, -0.5257, 0.4472), (-0.7236, 0.5257, 0.4472), (0.2764, 0.8506, 0.4472), (0.8944, 0.0, 0.4472), (0.0, 0.0, 1.0), (-0.1625, -0.5, -0.8507), (0.4253, -0.309, -0.8507), (0.2629, -0.809, -0.5257), (0.8506, 0.0, -0.5257), (0.4253, 0.309, -0.8507), (-0.5257, 0.0, -0.8507), (-0.6882, -0.5, -0.5257), (-0.1625, 0.5, -0.8507), (-0.6882, 0.5, -0.5257), (0.2629, 0.809, -0.5257), (0.9511, -0.309, 0.0), (0.9511, 0.309, 0.0), (0.0, -1.0, 0.0), (0.5878, -0.809, 0.0), (-0.9511, -0.309, 0.0), (-0.5878, -0.809, 0.0), (-0.5878, 0.809, 0.0), (-0.9511, 0.309, 0.0), (0.5878, 0.809, 0.0), (0.0, 1.0, 0.0), (0.6882, -0.5, 0.5257), (-0.2629, -0.809, 0.5257), (-0.8506, 0.0, 0.5257), (-0.2629, 0.809, 0.5257), (0.6882, 0.5, 0.5257), (0.1625, -0.5, 0.8507), (0.5257, 0.0, 0.8507), (-0.4253, -0.309, 0.8507), (-0.4253, 0.309, 0.8507), (0.1625, 0.5, 0.8507)], [], [(0, 13, 12), (1, 13, 15), (0, 12, 17), (0, 17, 19), (0, 19, 16), (1, 15, 22), (2, 14, 24), (3, 18, 26), (4, 20, 28), (5, 21, 30), (1, 22, 25), (2, 24, 27), (3, 26, 29), (4, 28, 31), (5, 30, 23), (6, 32, 37), (7, 33, 39), (8, 34, 40), (9, 35, 41), (10, 36, 38), (38, 41, 11), (38, 36, 41), (36, 9, 41), (41, 40, 11), (41, 35, 40), (35, 8, 40), (40, 39, 11), (40, 34, 39), (34, 7, 39), (39, 37, 11), (39, 33, 37), (33, 6, 37), (37, 38, 11), (37, 32, 38), (32, 10, 38), (23, 36, 10), (23, 30, 36), (30, 9, 36), (31, 35, 9), (31, 28, 35), (28, 8, 35), (29, 34, 8), (29, 26, 34), (26, 7, 34), (27, 33, 7), (27, 24, 33), (24, 6, 33), (25, 32, 6), (25, 22, 32), (22, 10, 32), (30, 31, 9), (30, 21, 31), (21, 4, 31), (28, 29, 8), (28, 20, 29), (20, 3, 29), (26, 27, 7), (26, 18, 27), (18, 2, 27), (24, 25, 6), (24, 14, 25), (14, 1, 25), (22, 23, 10), (22, 15, 23), (15, 5, 23), (16, 21, 5), (16, 19, 21), (19, 4, 21), (19, 20, 4), (19, 17, 20), (17, 3, 20), (17, 18, 3), (17, 12, 18), (12, 2, 18), (15, 16, 5), (15, 13, 16), (13, 0, 16), (12, 14, 2), (12, 13, 14), (13, 1, 14)])
me_icosphere.polygons.foreach_set('use_smooth', [True] * 80)
_uv = me_icosphere.uv_layers.new(name='UVMap')
_uv.uv.foreach_set('vector', [0.1818, 0.0, 0.2273, 0.07873, 0.1364, 0.07873, 0.2727, 0.1575, 0.3182, 0.07873, 0.3636, 0.1575, 0.9091, 0.0, 0.9545, 0.07873, 0.8636, 0.07873, 0.7273, 0.0, 0.7727, 0.07873, 0.6818, 0.07873, 0.5455, 0.0, 0.5909, 0.07873, 0.5, 0.07873, 0.2727, 0.1575, 0.3636, 0.1575, 0.3182, 0.2362, 0.09091, 0.1575, 0.1818, 0.1575, 0.1364, 0.2362, 0.8182, 0.1575, 0.9091, 0.1575, 0.8636, 0.2362, 0.6364, 0.1575, 0.7273, 0.1575, 0.6818, 0.2362, 0.4545, 0.1575, 0.5455, 0.1575, 0.5, 0.2362, 0.2727, 0.1575, 0.3182, 0.2362, 0.2273, 0.2362, 0.09091, 0.1575, 0.1364, 0.2362, 0.04546, 0.2362, 0.8182, 0.1575, 0.8636, 0.2362, 0.7727, 0.2362, 0.6364, 0.1575, 0.6818, 0.2362, 0.5909, 0.2362, 0.4545, 0.1575, 0.5, 0.2362, 0.4091, 0.2362, 0.1818, 0.3149, 0.2727, 0.3149, 0.2273, 0.3937, 0.0, 0.3149, 0.09091, 0.3149, 0.04546, 0.3937, 0.7273, 0.3149, 0.8182, 0.3149, 0.7727, 0.3937, 0.5455, 0.3149, 0.6364, 0.3149, 0.5909, 0.3937, 0.3636, 0.3149, 0.4545, 0.3149, 0.4091, 0.3937, 0.4091, 0.3937, 0.5, 0.3937, 0.4545, 0.4724, 0.4091, 0.3937, 0.4545, 0.3149, 0.5, 0.3937, 0.4545, 0.3149, 0.5455, 0.3149, 0.5, 0.3937, 0.5909, 0.3937, 0.6818, 0.3937, 0.6364, 0.4724, 0.5909, 0.3937, 0.6364, 0.3149, 0.6818, 0.3937, 0.6364, 0.3149, 0.7273, 0.3149, 0.6818, 0.3937, 0.7727, 0.3937, 0.8636, 0.3937, 0.8182, 0.4724, 0.7727, 0.3937, 0.8182, 0.3149, 0.8636, 0.3937, 0.8182, 0.3149, 0.9091, 0.3149, 0.8636, 0.3937, 0.04546, 0.3937, 0.1364, 0.3937, 0.09091, 0.4724, 0.04546, 0.3937, 0.09091, 0.3149, 0.1364, 0.3937, 0.09091, 0.3149, 0.1818, 0.3149, 0.1364, 0.3937, 0.2273, 0.3937, 0.3182, 0.3937, 0.2727, 0.4724, 0.2273, 0.3937, 0.2727, 0.3149, 0.3182, 0.3937, 0.2727, 0.3149, 0.3636, 0.3149, 0.3182, 0.3937, 0.4091, 0.2362, 0.4545, 0.3149, 0.3636, 0.3149, 0.4091, 0.2362, 0.5, 0.2362, 0.4545, 0.3149, 0.5, 0.2362, 0.5455, 0.3149, 0.4545, 0.3149, 0.5909, 0.2362, 0.6364, 0.3149, 0.5455, 0.3149, 0.5909, 0.2362, 0.6818, 0.2362, 0.6364, 0.3149, 0.6818, 0.2362, 0.7273, 0.3149, 0.6364, 0.3149, 0.7727, 0.2362, 0.8182, 0.3149, 0.7273, 0.3149, 0.7727, 0.2362, 0.8636, 0.2362, 0.8182, 0.3149, 0.8636, 0.2362, 0.9091, 0.3149, 0.8182, 0.3149, 0.04546, 0.2362, 0.09091, 0.3149, 0.0, 0.3149, 0.04546, 0.2362, 0.1364, 0.2362, 0.09091, 0.3149, 0.1364, 0.2362, 0.1818, 0.3149, 0.09091, 0.3149, 0.2273, 0.2362, 0.2727, 0.3149, 0.1818, 0.3149, 0.2273, 0.2362, 0.3182, 0.2362, 0.2727, 0.3149, 0.3182, 0.2362, 0.3636, 0.3149, 0.2727, 0.3149, 0.5, 0.2362, 0.5909, 0.2362, 0.5455, 0.3149, 0.5, 0.2362, 0.5455, 0.1575, 0.5909, 0.2362, 0.5455, 0.1575, 0.6364, 0.1575, 0.5909, 0.2362, 0.6818, 0.2362, 0.7727, 0.2362, 0.7273, 0.3149, 0.6818, 0.2362, 0.7273, 0.1575, 0.7727, 0.2362, 0.7273, 0.1575, 0.8182, 0.1575, 0.7727, 0.2362, 0.8636, 0.2362, 0.9545, 0.2362, 0.9091, 0.3149, 0.8636, 0.2362, 0.9091, 0.1575, 0.9545, 0.2362, 0.9091, 0.1575, 1.0, 0.1575, 0.9545, 0.2362, 0.1364, 0.2362, 0.2273, 0.2362, 0.1818, 0.3149, 0.1364, 0.2362, 0.1818, 0.1575, 0.2273, 0.2362, 0.1818, 0.1575, 0.2727, 0.1575, 0.2273, 0.2362, 0.3182, 0.2362, 0.4091, 0.2362, 0.3636, 0.3149, 0.3182, 0.2362, 0.3636, 0.1575, 0.4091, 0.2362, 0.3636, 0.1575, 0.4545, 0.1575, 0.4091, 0.2362, 0.5, 0.07873, 0.5455, 0.1575, 0.4545, 0.1575, 0.5, 0.07873, 0.5909, 0.07873, 0.5455, 0.1575, 0.5909, 0.07873, 0.6364, 0.1575, 0.5455, 0.1575, 0.6818, 0.07873, 0.7273, 0.1575, 0.6364, 0.1575, 0.6818, 0.07873, 0.7727, 0.07873, 0.7273, 0.1575, 0.7727, 0.07873, 0.8182, 0.1575, 0.7273, 0.1575, 0.8636, 0.07873, 0.9091, 0.1575, 0.8182, 0.1575, 0.8636, 0.07873, 0.9545, 0.07873, 0.9091, 0.1575, 0.9545, 0.07873, 1.0, 0.1575, 0.9091, 0.1575, 0.3636, 0.1575, 0.4091, 0.07873, 0.4545, 0.1575, 0.3636, 0.1575, 0.3182, 0.07873, 0.4091, 0.07873, 0.3182, 0.07873, 0.3636, 0.0, 0.4091, 0.07873, 0.1364, 0.07873, 0.1818, 0.1575, 0.09091, 0.1575, 0.1364, 0.07873, 0.2273, 0.07873, 0.1818, 0.1575, 0.2273, 0.07873, 0.2727, 0.1575, 0.1818, 0.1575])
me_icosphere.update()
me_plane_009 = bpy.data.meshes.new('Plane.009')
me_plane_009.from_pydata([(0.0, -0.8303, -0.7235), (0.0, 0.8303, -0.7235), (0.0, -0.8303, 0.7235), (0.0, 0.8303, 0.7235), (0.1044, 0.8303, -0.7235), (0.1044, -0.8303, -0.7235), (0.1044, -0.8303, 0.7235), (0.1044, 0.8303, 0.7235)], [], [(0, 2, 3, 1), (5, 4, 7, 6), (2, 0, 5, 6), (3, 2, 6, 7), (0, 1, 4, 5), (1, 3, 7, 4)])
me_plane_009.polygons.foreach_set('use_smooth', [True] * 6)
_uv = me_plane_009.uv_layers.new(name='UVMap')
_uv.uv.foreach_set('vector', [1.0, 0.1313, 1.0, 0.1313, 1.0, 0.3687, 1.0, 0.3687, 1.0, 0.1313, 1.0, 0.3687, 1.0, 0.3687, 1.0, 0.1313, 1.0, 0.1313, 1.0, 0.1313, 1.0, 0.1313, 1.0, 0.1313, 1.0, 0.3687, 1.0, 0.1313, 1.0, 0.1313, 1.0, 0.3687, 1.0, 0.1313, 1.0, 0.3687, 1.0, 0.3687, 1.0, 0.1313, 1.0, 0.3687, 1.0, 0.3687, 1.0, 0.3687, 1.0, 0.3687])
me_plane_009.update()
me_plane_010 = bpy.data.meshes.new('Plane.010')
me_plane_010.from_pydata([(0.0, -0.8303, -0.7235), (0.0, 0.8303, -0.7235), (0.0, -0.8303, 0.7235), (0.0, 0.8303, 0.7235)], [], [(0, 1, 3, 2)])
me_plane_010.polygons.foreach_set('use_smooth', [True] * 1)
_uv = me_plane_010.uv_layers.new(name='UVMap')
_uv.uv.foreach_set('vector', [1.0, 0.1313, 1.0, 0.3687, 1.0, 0.3687, 1.0, 0.1313])
me_plane_010.update()
me_plane_005 = bpy.data.meshes.new('Plane.005')
me_plane_005.from_pydata([(-1.974, -2.811, 0.0), (1.974, -2.811, 0.0)], [(1, 0)], [])
_uv = me_plane_005.uv_layers.new(name='UVMap')
_uv.uv.foreach_set('vector', [])
me_plane_005.update()
me_plane_006 = bpy.data.meshes.new('Plane.006')
me_plane_006.from_pydata([(-1.134, 0.6479, -2.624), (0.4171, 0.6479, -2.624), (-1.134, 0.0004525, -2.624), (0.4171, 0.0004525, -2.624), (-0.05479, 0.5296, 2.372), (-1.016, 0.5296, 2.372), (-0.05479, 0.1187, 2.372), (-1.016, 0.1187, 2.372), (-1.134, 0.6479, -0.01881), (-1.134, 0.0004525, -0.01881), (0.06346, 0.6479, -0.01881), (0.06346, 0.0004525, -0.01881), (-1.134, 0.0004525, -0.7048), (-1.134, 0.6479, -0.7048), (0.4171, 0.6479, -0.7048), (0.4171, 0.0004525, -0.7048), (-1.134, 0.6479, 2.163), (0.06346, 0.6479, 2.163), (0.06346, 0.0004525, 2.163), (-1.134, 0.0004525, 2.163), (0.2154, 0.7998, 2.372), (-1.286, 0.7998, 2.372), (0.2154, -0.1515, 2.372), (-1.286, -0.1515, 2.372), (-1.286, 0.7998, 2.163), (0.2154, 0.7998, 2.163), (0.2154, -0.1515, 2.163), (-1.286, -0.1515, 2.163), (0.06346, 0.6479, 2.372), (-1.134, 0.6479, 2.372), (0.06346, 0.0004525, 2.372), (-1.134, 0.0004525, 2.372), (-0.05479, 0.5296, 2.287), (-1.016, 0.5296, 2.287), (-0.05479, 0.1187, 2.287), (-1.016, 0.1187, 2.287)], [], [(0, 2, 3, 1), (7, 5, 33, 35), (28, 29, 21, 20), (29, 31, 23, 21), (18, 19, 27, 26), (16, 17, 25, 24), (15, 12, 9, 11), (14, 15, 11, 10), (13, 14, 10, 8), (12, 13, 8, 9), (2, 0, 13, 12), (0, 1, 14, 13), (1, 3, 15, 14), (3, 2, 12, 15), (11, 9, 19, 18), (10, 11, 18, 17), (8, 10, 17, 16), (9, 8, 16, 19), (27, 24, 21, 23), (24, 25, 20, 21), (25, 26, 22, 20), (26, 27, 23, 22), (19, 16, 24, 27), (17, 18, 26, 25), (30, 28, 20, 22), (31, 30, 22, 23), (4, 5, 29, 28), (7, 6, 30, 31), (5, 7, 31, 29), (6, 4, 28, 30), (33, 32, 34, 35), (5, 4, 32, 33), (4, 6, 34, 32), (6, 7, 35, 34)])
_uv = me_plane_006.uv_layers.new(name='UVMap')
_uv.uv.foreach_set('vector', [0.0, 0.0, 0.0, 0.0, 0.0, 0.0, 0.0, 0.0, 0.0, 0.0, 0.0, 0.0, 0.0, 0.0, 0.0, 0.0, 0.0, 0.0, 0.0, 0.0, 0.0, 0.0, 0.0, 0.0, 0.0, 0.0, 0.0, 0.0, 0.0, 0.0, 0.0, 0.0, 0.0, 0.0, 0.0, 0.0, 0.0, 0.0, 0.0, 0.0, 0.0, 0.0, 0.0, 0.0, 0.0, 0.0, 0.0, 0.0, 0.0, 0.0, 0.0, 0.0, 0.0, 0.0, 0.0, 0.0, 0.0, 0.0, 0.0, 0.0, 0.0, 0.0, 0.0, 0.0, 0.0, 0.0, 0.0, 0.0, 0.0, 0.0, 0.0, 0.0, 0.0, 0.0, 0.0, 0.0, 0.0, 0.0, 0.0, 0.0, 0.0, 0.0, 0.0, 0.0, 0.0, 0.0, 0.0, 0.0, 0.0, 0.0, 0.0, 0.0, 0.0, 0.0, 0.0, 0.0, 0.0, 0.0, 0.0, 0.0, 0.0, 0.0, 0.0, 0.0, 0.0, 0.0, 0.0, 0.0, 0.0, 0.0, 0.0, 0.0, 0.0, 0.0, 0.0, 0.0, 0.0, 0.0, 0.0, 0.0, 0.0, 0.0, 0.0, 0.0, 0.0, 0.0, 0.0, 0.0, 0.0, 0.0, 0.0, 0.0, 0.0, 0.0, 0.0, 0.0, 0.0, 0.0, 0.0, 0.0, 0.0, 0.0, 0.0, 0.0, 0.0, 0.0, 0.0, 0.0, 0.0, 0.0, 0.0, 0.0, 0.0, 0.0, 0.0, 0.0, 0.0, 0.0, 0.0, 0.0, 0.0, 0.0, 0.0, 0.0, 0.0, 0.0, 0.0, 0.0, 0.0, 0.0, 0.0, 0.0, 0.0, 0.0, 0.0, 0.0, 0.0, 0.0, 0.0, 0.0, 0.0, 0.0, 0.0, 0.0, 0.0, 0.0, 0.0, 0.0, 0.0, 0.0, 0.0, 0.0, 0.0, 0.0, 0.0, 0.0, 0.0, 0.0, 0.0, 0.0, 0.0, 0.0, 0.0, 0.0, 0.0, 0.0, 0.0, 0.0, 0.0, 0.0, 0.0, 0.0, 0.0, 0.0, 0.0, 0.0, 0.0, 0.0, 0.0, 0.0, 0.0, 0.0, 0.0, 0.0, 0.0, 0.0, 0.0, 0.0, 0.0, 0.0, 0.0, 0.0, 0.0, 0.0, 0.0, 0.0, 0.0, 0.0, 0.0, 0.0, 0.0, 0.0, 0.0, 0.0, 0.0, 0.0, 0.0, 0.0, 0.0, 0.0, 0.0, 0.0, 0.0, 0.0, 0.0, 0.0, 0.0, 0.0, 0.0, 0.0, 0.0, 0.0, 0.0, 0.0, 0.0, 0.0, 0.0, 0.0, 0.0, 0.0, 0.0, 0.0])
me_plane_006.update()
me_plane_007 = bpy.data.meshes.new('Plane.007')
me_plane_007.from_pydata([(-1.0, -1.0, 0.0), (1.0, -1.0, 0.0), (-1.0, 1.0, 0.0), (1.0, 1.0, 0.0), (-1.0, 1.0, 0.2749), (-1.0, -1.0, 0.2749), (1.0, -1.0, 0.2749), (1.0, 1.0, 0.2749)], [], [(0, 2, 3, 1), (5, 6, 7, 4), (1, 3, 7, 6), (2, 0, 5, 4), (3, 2, 4, 7), (0, 1, 6, 5)])
me_plane_007.polygons.foreach_set('use_smooth', [True] * 6)
_uv = me_plane_007.uv_layers.new(name='UVMap')
_uv.uv.foreach_set('vector', [0.0, 0.0, 0.0, 1.0, 1.0, 1.0, 1.0, 0.0, 0.0, 0.0, 1.0, 0.0, 1.0, 1.0, 0.0, 1.0, 1.0, 0.0, 1.0, 1.0, 1.0, 1.0, 1.0, 0.0, 0.0, 1.0, 0.0, 0.0, 0.0, 0.0, 0.0, 1.0, 1.0, 1.0, 0.0, 1.0, 0.0, 1.0, 1.0, 1.0, 0.0, 0.0, 1.0, 0.0, 1.0, 0.0, 0.0, 0.0])
me_plane_007.update()
me_cube = bpy.data.meshes.new('Cube')
me_cube.from_pydata([(-1.0, -1.0, -1.0), (-1.0, -1.0, 1.0), (-1.0, 1.0, -1.0), (-1.0, 1.0, 1.0), (1.0, -1.0, -1.0), (1.0, -1.0, 1.0), (1.0, 1.0, -1.0), (1.0, 1.0, 1.0)], [], [(0, 1, 3, 2), (2, 3, 7, 6), (6, 7, 5, 4), (4, 5, 1, 0), (2, 6, 4, 0), (7, 3, 1, 5)])
_uv = me_cube.uv_layers.new(name='UVMap')
_uv.uv.foreach_set('vector', [0.375, 0.0, 0.625, 0.0, 0.625, 0.25, 0.375, 0.25, 0.375, 0.25, 0.625, 0.25, 0.625, 0.5, 0.375, 0.5, 0.375, 0.5, 0.625, 0.5, 0.625, 0.75, 0.375, 0.75, 0.375, 0.75, 0.625, 0.75, 0.625, 1.0, 0.375, 1.0, 0.125, 0.5, 0.375, 0.5, 0.375, 0.75, 0.125, 0.75, 0.625, 0.5, 0.875, 0.5, 0.875, 0.75, 0.625, 0.75])
me_cube.update()
me_plane_008 = bpy.data.meshes.new('Plane.008')
me_plane_008.from_pydata([(-1.0, 0.9211, 0.04487), (-1.0, -0.9211, 0.04487), (-0.9985, -0.9365, 0.04487), (-0.994, -0.9513, 0.04487), (-0.9867, -0.9649, 0.04487), (-0.9769, -0.9769, 0.04487), (-0.9649, -0.9867, 0.04487), (-0.9513, -0.994, 0.04487), (-0.9365, -0.9985, 0.04487), (-0.9211, -1.0, 0.04487), (0.9211, -1.0, 0.04487), (0.9365, -0.9985, 0.04487), (0.9513, -0.994, 0.04487), (0.9649, -0.9867, 0.04487), (0.9769, -0.9769, 0.04487), (0.9867, -0.9649, 0.04487), (0.994, -0.9513, 0.04487), (0.9985, -0.9365, 0.04487), (1.0, -0.9211, 0.04487), (1.0, 0.9211, 0.04487), (0.9985, 0.9365, 0.04487), (0.994, 0.9513, 0.04487), (0.9867, 0.9649, 0.04487), (0.9769, 0.9769, 0.04487), (0.9649, 0.9867, 0.04487), (0.9513, 0.994, 0.04487), (0.9365, 0.9985, 0.04487), (0.9211, 1.0, 0.04487), (-0.9211, 1.0, 0.04487), (-0.9365, 0.9985, 0.04487), (-0.9513, 0.994, 0.04487), (-0.9649, 0.9867, 0.04487), (-0.9769, 0.9769, 0.04487), (-0.9867, 0.9649, 0.04487), (-0.994, 0.9513, 0.04487), (-0.9985, 0.9365, 0.04487), (-1.0, 0.04034, 0.04487), (-1.0, 0.4053, 0.04487), (0.9729, 0.05455, 0.04487), (1.0, 0.02767, 0.04487), (0.9833, 0.05256, 0.04487), (0.9921, 0.04676, 0.04487), (0.9979, 0.03801, 0.04487), (0.9729, 0.4148, 0.04487), (1.0, 0.442, 0.04487), (0.9833, 0.4169, 0.04487), (0.9921, 0.4228, 0.04487), (0.9979, 0.4316, 0.04487), (-0.4372, 0.04439, 0.04487), (-0.4372, 1.0, 0.04487), (-0.4372, -1.0, 0.04487), (-0.4372, 0.408, 0.04487), (-1.0, 0.04034, 0.06595), (-1.0, -0.9211, 0.06595), (-0.9985, -0.9365, 0.06595), (-0.994, -0.9513, 0.06595), (-0.9867, -0.9649, 0.06595), (-0.9769, -0.9769, 0.06595), (-0.9649, -0.9867, 0.06595), (-0.9513, -0.994, 0.06595), (-0.9365, -0.9985, 0.06595), (-0.9211, -1.0, 0.06595), (-0.4372, -1.0, 0.06595), (0.9211, -1.0, 0.06595), (0.9365, -0.9985, 0.06595), (0.9513, -0.994, 0.06595), (0.9649, -0.9867, 0.06595), (0.9769, -0.9769, 0.06595), (0.9867, -0.9649, 0.06595), (0.994, -0.9513, 0.06595), (0.9985, -0.9365, 0.06595), (1.0, -0.9211, 0.06595), (1.0, 0.9211, 0.06595), (0.9985, 0.9365, 0.06595), (0.994, 0.9513, 0.06595), (0.9867, 0.9649, 0.06595), (0.9769, 0.9769, 0.06595), (0.9649, 0.9867, 0.06595), (0.9513, 0.994, 0.06595), (0.9365, 0.9985, 0.06595), (0.9211, 1.0, 0.06595), (-0.4372, 1.0, 0.06595), (-0.9211, 1.0, 0.06595), (-0.9365, 0.9985, 0.06595), (-0.9513, 0.994, 0.06595), (-0.9649, 0.9867, 0.06595), (-0.9769, 0.9769, 0.06595), (-0.9867, 0.9649, 0.06595), (-0.994, 0.9513, 0.06595), (-0.9985, 0.9365, 0.06595), (-1.0, 0.9211, 0.06595), (-1.0, 0.4053, 0.06595), (1.0, 0.02767, 0.06595), (0.9979, 0.03801, 0.06595), (0.9921, 0.04676, 0.06595), (0.9833, 0.05256, 0.06595), (0.9729, 0.05455, 0.06595), (-0.4372, 0.04439, 0.06595), (-0.4372, 0.408, 0.06595), (0.9729, 0.4148, 0.06595), (0.9833, 0.4169, 0.06595), (0.9921, 0.4228, 0.06595), (0.9979, 0.4316, 0.06595), (1.0, 0.442, 0.06595)], [], [(37, 0, 35, 34, 33, 32, 31, 30, 29, 28, 49, 51), (1, 36, 48, 50, 9, 8, 7, 6, 5, 4, 3, 2), (48, 38, 40, 41, 42, 39, 18, 17, 16, 15, 14, 13, 12, 11, 10, 50), (49, 27, 26, 25, 24, 23, 22, 21, 20, 19, 44, 47, 46, 45, 43, 51), (48, 36, 37, 51), (91, 98, 81, 82, 83, 84, 85, 86, 87, 88, 89, 90), (53, 54, 55, 56, 57, 58, 59, 60, 61, 62, 97, 52), (97, 62, 63, 64, 65, 66, 67, 68, 69, 70, 71, 92, 93, 94, 95, 96), (81, 98, 99, 100, 101, 102, 103, 72, 73, 74, 75, 76, 77, 78, 79, 80), (97, 98, 91, 52), (42, 41, 94, 93), (12, 13, 66, 65), (41, 40, 95, 94), (13, 14, 67, 66), (40, 38, 96, 95), (14, 15, 68, 67), (15, 16, 69, 68), (51, 43, 99, 98), (16, 17, 70, 69), (43, 45, 100, 99), (17, 18, 71, 70), (45, 46, 101, 100), (19, 20, 73, 72), (46, 47, 102, 101), (20, 21, 74, 73), (47, 44, 103, 102), (21, 22, 75, 74), (44, 19, 72, 103), (22, 23, 76, 75), (38, 48, 97, 96), (23, 24, 77, 76), (27, 49, 81, 80), (24, 25, 78, 77), (9, 50, 62, 61), (25, 26, 79, 78), (26, 27, 80, 79), (49, 28, 82, 81), (36, 1, 53, 52), (28, 29, 83, 82), (1, 2, 54, 53), (48, 51, 98, 97), (29, 30, 84, 83), (2, 3, 55, 54), (37, 36, 52, 91), (30, 31, 85, 84), (3, 4, 56, 55), (31, 32, 86, 85), (4, 5, 57, 56), (32, 33, 87, 86), (5, 6, 58, 57), (33, 34, 88, 87), (6, 7, 59, 58), (34, 35, 89, 88), (7, 8, 60, 59), (35, 0, 90, 89), (8, 9, 61, 60), (0, 37, 91, 90), (50, 10, 63, 62), (18, 39, 92, 71), (10, 11, 64, 63), (39, 42, 93, 92), (11, 12, 65, 64)])
me_plane_008.polygons.foreach_set('use_smooth', [True] * 62)
_uv = me_plane_008.uv_layers.new(name='UVMap')
_uv.uv.foreach_set('vector', [0.0, 0.7027, 0.0, 0.9605, 0.0007584, 0.9682, 0.003004, 0.9756, 0.006651, 0.9825, 0.01156, 0.9884, 0.01754, 0.9933, 0.02436, 0.997, 0.03177, 0.9992, 0.03947, 1.0, 0.2814, 1.0, 0.2814, 0.704, 0.0, 0.03947, 0.0, 0.5202, 0.2814, 0.5222, 0.2814, 0.0, 0.03947, 0.0, 0.03177, 0.0007584, 0.02436, 0.003004, 0.01754, 0.006651, 0.01156, 0.01156, 0.006651, 0.01754, 0.003004, 0.02436, 0.0007584, 0.03177, 0.2814, 0.5222, 0.9865, 0.5273, 0.9916, 0.5263, 0.996, 0.5234, 0.999, 0.519, 1.0, 0.5138, 1.0, 0.03947, 0.9992, 0.03177, 0.997, 0.02436, 0.9933, 0.01754, 0.9884, 0.01156, 0.9825, 0.006651, 0.9756, 0.003004, 0.9682, 0.0007584, 0.9605, 0.0, 0.2814, 0.0, 0.2814, 1.0, 0.9605, 1.0, 0.9682, 0.9992, 0.9756, 0.997, 0.9825, 0.9933, 0.9884, 0.9884, 0.9933, 0.9825, 0.997, 0.9756, 0.9992, 0.9682, 1.0, 0.9605, 1.0, 0.721, 0.999, 0.7158, 0.996, 0.7114, 0.9916, 0.7085, 0.9865, 0.7074, 0.2814, 0.704, 0.2814, 0.5222, 0.0, 0.5202, 0.0, 0.7027, 0.2814, 0.704, 0.0, 0.7027, 0.2814, 0.704, 0.2814, 1.0, 0.03947, 1.0, 0.03177, 0.9992, 0.02436, 0.997, 0.01754, 0.9933, 0.01156, 0.9884, 0.006651, 0.9825, 0.003004, 0.9756, 0.0007584, 0.9682, 0.0, 0.9605, 0.0, 0.03947, 0.0007584, 0.03177, 0.003004, 0.02436, 0.006651, 0.01754, 0.01156, 0.01156, 0.01754, 0.006651, 0.02436, 0.003004, 0.03177, 0.0007584, 0.03947, 0.0, 0.2814, 0.0, 0.2814, 0.5222, 0.0, 0.5202, 0.2814, 0.5222, 0.2814, 0.0, 0.9605, 0.0, 0.9682, 0.0007584, 0.9756, 0.003004, 0.9825, 0.006651, 0.9884, 0.01156, 0.9933, 0.01754, 0.997, 0.02436, 0.9992, 0.03177, 1.0, 0.03947, 1.0, 0.5138, 0.999, 0.519, 0.996, 0.5234, 0.9916, 0.5263, 0.9865, 0.5273, 0.2814, 1.0, 0.2814, 0.704, 0.9865, 0.7074, 0.9916, 0.7085, 0.996, 0.7114, 0.999, 0.7158, 1.0, 0.721, 1.0, 0.9605, 0.9992, 0.9682, 0.997, 0.9756, 0.9933, 0.9825, 0.9884, 0.9884, 0.9825, 0.9933, 0.9756, 0.997, 0.9682, 0.9992, 0.9605, 1.0, 0.2814, 0.5222, 0.2814, 0.704, 0.0, 0.7027, 0.0, 0.5202, 0.999, 0.519, 0.996, 0.5234, 0.996, 0.5234, 0.999, 0.519, 0.9756, 0.003004, 0.9825, 0.006651, 0.9825, 0.006651, 0.9756, 0.003004, 0.996, 0.5234, 0.9916, 0.5263, 0.9916, 0.5263, 0.996, 0.5234, 0.9825, 0.006651, 0.9884, 0.01156, 0.9884, 0.01156, 0.9825, 0.006651, 0.9916, 0.5263, 0.9865, 0.5273, 0.9865, 0.5273, 0.9916, 0.5263, 0.9884, 0.01156, 0.9933, 0.01754, 0.9933, 0.01754, 0.9884, 0.01156, 0.9933, 0.01754, 0.997, 0.02436, 0.997, 0.02436, 0.9933, 0.01754, 0.2814, 0.704, 0.9865, 0.7074, 0.9865, 0.7074, 0.2814, 0.704, 0.997, 0.02436, 0.9992, 0.03177, 0.9992, 0.03177, 0.997, 0.02436, 0.9865, 0.7074, 0.9916, 0.7085, 0.9916, 0.7085, 0.9865, 0.7074, 0.9992, 0.03177, 1.0, 0.03947, 1.0, 0.03947, 0.9992, 0.03177, 0.9916, 0.7085, 0.996, 0.7114, 0.996, 0.7114, 0.9916, 0.7085, 1.0, 0.9605, 0.9992, 0.9682, 0.9992, 0.9682, 1.0, 0.9605, 0.996, 0.7114, 0.999, 0.7158, 0.999, 0.7158, 0.996, 0.7114, 0.9992, 0.9682, 0.997, 0.9756, 0.997, 0.9756, 0.9992, 0.9682, 0.999, 0.7158, 1.0, 0.721, 1.0, 0.721, 0.999, 0.7158, 0.997, 0.9756, 0.9933, 0.9825, 0.9933, 0.9825, 0.997, 0.9756, 1.0, 0.721, 1.0, 0.9605, 1.0, 0.9605, 1.0, 0.721, 0.9933, 0.9825, 0.9884, 0.9884, 0.9884, 0.9884, 0.9933, 0.9825, 0.9865, 0.5273, 0.2814, 0.5222, 0.2814, 0.5222, 0.9865, 0.5273, 0.9884, 0.9884, 0.9825, 0.9933, 0.9825, 0.9933, 0.9884, 0.9884, 0.9605, 1.0, 0.2814, 1.0, 0.2814, 1.0, 0.9605, 1.0, 0.9825, 0.9933, 0.9756, 0.997, 0.9756, 0.997, 0.9825, 0.9933, 0.03947, 0.0, 0.2814, 0.0, 0.2814, 0.0, 0.03947, 0.0, 0.9756, 0.997, 0.9682, 0.9992, 0.9682, 0.9992, 0.9756, 0.997, 0.9682, 0.9992, 0.9605, 1.0, 0.9605, 1.0, 0.9682, 0.9992, 0.2814, 1.0, 0.03947, 1.0, 0.03947, 1.0, 0.2814, 1.0, 0.0, 0.5202, 0.0, 0.03947, 0.0, 0.03947, 0.0, 0.5202, 0.03947, 1.0, 0.03177, 0.9992, 0.03177, 0.9992, 0.03947, 1.0, 0.0, 0.03947, 0.0007584, 0.03177, 0.0007584, 0.03177, 0.0, 0.03947, 0.2814, 0.5222, 0.2814, 0.704, 0.2814, 0.704, 0.2814, 0.5222, 0.03177, 0.9992, 0.02436, 0.997, 0.02436, 0.997, 0.03177, 0.9992, 0.0007584, 0.03177, 0.003004, 0.02436, 0.003004, 0.02436, 0.0007584, 0.03177, 0.0, 0.7027, 0.0, 0.5202, 0.0, 0.5202, 0.0, 0.7027, 0.02436, 0.997, 0.01754, 0.9933, 0.01754, 0.9933, 0.02436, 0.997, 0.003004, 0.02436, 0.006651, 0.01754, 0.006651, 0.01754, 0.003004, 0.02436, 0.01754, 0.9933, 0.01156, 0.9884, 0.01156, 0.9884, 0.01754, 0.9933, 0.006651, 0.01754, 0.01156, 0.01156, 0.01156, 0.01156, 0.006651, 0.01754, 0.01156, 0.9884, 0.006651, 0.9825, 0.006651, 0.9825, 0.01156, 0.9884, 0.01156, 0.01156, 0.01754, 0.006651, 0.01754, 0.006651, 0.01156, 0.01156, 0.006651, 0.9825, 0.003004, 0.9756, 0.003004, 0.9756, 0.006651, 0.9825, 0.01754, 0.006651, 0.02436, 0.003004, 0.02436, 0.003004, 0.01754, 0.006651, 0.003004, 0.9756, 0.0007584, 0.9682, 0.0007584, 0.9682, 0.003004, 0.9756, 0.02436, 0.003004, 0.03177, 0.0007584, 0.03177, 0.0007584, 0.02436, 0.003004, 0.0007584, 0.9682, 0.0, 0.9605, 0.0, 0.9605, 0.0007584, 0.9682, 0.03177, 0.0007584, 0.03947, 0.0, 0.03947, 0.0, 0.03177, 0.0007584, 0.0, 0.9605, 0.0, 0.7027, 0.0, 0.7027, 0.0, 0.9605, 0.2814, 0.0, 0.9605, 0.0, 0.9605, 0.0, 0.2814, 0.0, 1.0, 0.03947, 1.0, 0.5138, 1.0, 0.5138, 1.0, 0.03947, 0.9605, 0.0, 0.9682, 0.0007584, 0.9682, 0.0007584, 0.9605, 0.0, 1.0, 0.5138, 0.999, 0.519, 0.999, 0.519, 1.0, 0.5138, 0.9682, 0.0007584, 0.9756, 0.003004, 0.9756, 0.003004, 0.9682, 0.0007584])
me_plane_008.update()
me_plane_012 = bpy.data.meshes.new('Plane.012')
me_plane_012.from_pydata([(-1.0, -1.0, 0.0), (1.0, -1.0, 0.0), (-1.0, 0.7689, 1.01e-08), (1.0, 0.7689, 1.01e-08), (-0.6582, 1.157, -0.3905), (0.4667, 1.157, -0.3905), (-0.3176, 1.338, -0.831), (0.4491, 1.338, -0.831), (-1.0, 0.7689, 0.08354), (-1.0, -1.0, 0.08354), (1.0, -1.0, 0.08354), (1.0, 0.7689, 0.08354), (0.4667, 1.157, -0.307), (-0.6582, 1.157, -0.307), (0.4491, 1.338, -0.7474), (-0.3176, 1.338, -0.7474)], [], [(0, 2, 3, 1), (2, 4, 5, 3), (4, 6, 7, 5), (9, 10, 11, 8), (8, 11, 12, 13), (13, 12, 14, 15), (1, 3, 11, 10), (2, 0, 9, 8), (5, 7, 14, 12), (7, 6, 15, 14), (4, 2, 8, 13), (0, 1, 10, 9), (6, 4, 13, 15), (3, 5, 12, 11)])
me_plane_012.polygons.foreach_set('use_smooth', [True] * 14)
_uv = me_plane_012.uv_layers.new(name='UVMap')
_uv.uv.foreach_set('vector', [0.0, 0.0, 0.0, 1.0, 1.0, 1.0, 1.0, 0.0, 0.0, 1.0, 0.0, 1.0, 1.0, 1.0, 1.0, 1.0, 0.0, 1.0, 0.0, 1.0, 1.0, 1.0, 1.0, 1.0, 0.0, 0.0, 1.0, 0.0, 1.0, 1.0, 0.0, 1.0, 0.0, 1.0, 1.0, 1.0, 1.0, 1.0, 0.0, 1.0, 0.0, 1.0, 1.0, 1.0, 1.0, 1.0, 0.0, 1.0, 1.0, 0.0, 1.0, 1.0, 1.0, 1.0, 1.0, 0.0, 0.0, 1.0, 0.0, 0.0, 0.0, 0.0, 0.0, 1.0, 1.0, 1.0, 1.0, 1.0, 1.0, 1.0, 1.0, 1.0, 1.0, 1.0, 0.0, 1.0, 0.0, 1.0, 1.0, 1.0, 0.0, 1.0, 0.0, 1.0, 0.0, 1.0, 0.0, 1.0, 0.0, 0.0, 1.0, 0.0, 1.0, 0.0, 0.0, 0.0, 0.0, 1.0, 0.0, 1.0, 0.0, 1.0, 0.0, 1.0, 1.0, 1.0, 1.0, 1.0, 1.0, 1.0, 1.0, 1.0])
me_plane_012.update()
me_plane_013 = bpy.data.meshes.new('Plane.013')
me_plane_013.from_pydata([(-1.0, -1.0, 0.0), (1.0, -1.0, 0.0), (-1.0, 0.7689, 1.01e-08), (1.0, 0.7689, 1.01e-08), (-0.6582, 1.157, -0.3905), (0.4667, 1.157, -0.3905), (-0.3176, 1.338, -0.831), (0.4491, 1.338, -0.831), (-1.0, 0.7689, 0.08354), (-1.0, -1.0, 0.08354), (1.0, -1.0, 0.08354), (1.0, 0.7689, 0.08354), (0.4667, 1.157, -0.307), (-0.6582, 1.157, -0.307), (0.4491, 1.338, -0.7474), (-0.3176, 1.338, -0.7474)], [], [(0, 2, 3, 1), (2, 4, 5, 3), (4, 6, 7, 5), (9, 10, 11, 8), (8, 11, 12, 13), (13, 12, 14, 15), (1, 3, 11, 10), (2, 0, 9, 8), (5, 7, 14, 12), (7, 6, 15, 14), (4, 2, 8, 13), (0, 1, 10, 9), (6, 4, 13, 15), (3, 5, 12, 11)])
me_plane_013.polygons.foreach_set('use_smooth', [True] * 14)
_uv = me_plane_013.uv_layers.new(name='UVMap')
_uv.uv.foreach_set('vector', [0.0, 0.0, 0.0, 1.0, 1.0, 1.0, 1.0, 0.0, 0.0, 1.0, 0.0, 1.0, 1.0, 1.0, 1.0, 1.0, 0.0, 1.0, 0.0, 1.0, 1.0, 1.0, 1.0, 1.0, 0.0, 0.0, 1.0, 0.0, 1.0, 1.0, 0.0, 1.0, 0.0, 1.0, 1.0, 1.0, 1.0, 1.0, 0.0, 1.0, 0.0, 1.0, 1.0, 1.0, 1.0, 1.0, 0.0, 1.0, 1.0, 0.0, 1.0, 1.0, 1.0, 1.0, 1.0, 0.0, 0.0, 1.0, 0.0, 0.0, 0.0, 0.0, 0.0, 1.0, 1.0, 1.0, 1.0, 1.0, 1.0, 1.0, 1.0, 1.0, 1.0, 1.0, 0.0, 1.0, 0.0, 1.0, 1.0, 1.0, 0.0, 1.0, 0.0, 1.0, 0.0, 1.0, 0.0, 1.0, 0.0, 0.0, 1.0, 0.0, 1.0, 0.0, 0.0, 0.0, 0.0, 1.0, 0.0, 1.0, 0.0, 1.0, 0.0, 1.0, 1.0, 1.0, 1.0, 1.0, 1.0, 1.0, 1.0, 1.0])
me_plane_013.update()
me_plane_014 = bpy.data.meshes.new('Plane.014')
me_plane_014.from_pydata([(-1.0, -1.0, 0.0), (1.0, -1.0, 0.0), (-1.0, 0.7689, 1.01e-08), (1.0, 0.7689, 1.01e-08), (-0.6582, 1.157, -0.3905), (0.4667, 1.157, -0.3905), (-0.3176, 1.338, -0.831), (0.4491, 1.338, -0.831), (-1.0, 0.7689, 0.08354), (-1.0, -1.0, 0.08354), (1.0, -1.0, 0.08354), (1.0, 0.7689, 0.08354), (0.4667, 1.157, -0.307), (-0.6582, 1.157, -0.307), (0.4491, 1.338, -0.7474), (-0.3176, 1.338, -0.7474)], [], [(0, 2, 3, 1), (2, 4, 5, 3), (4, 6, 7, 5), (9, 10, 11, 8), (8, 11, 12, 13), (13, 12, 14, 15), (1, 3, 11, 10), (2, 0, 9, 8), (5, 7, 14, 12), (7, 6, 15, 14), (4, 2, 8, 13), (0, 1, 10, 9), (6, 4, 13, 15), (3, 5, 12, 11)])
me_plane_014.polygons.foreach_set('use_smooth', [True] * 14)
_uv = me_plane_014.uv_layers.new(name='UVMap')
_uv.uv.foreach_set('vector', [0.0, 0.0, 0.0, 1.0, 1.0, 1.0, 1.0, 0.0, 0.0, 1.0, 0.0, 1.0, 1.0, 1.0, 1.0, 1.0, 0.0, 1.0, 0.0, 1.0, 1.0, 1.0, 1.0, 1.0, 0.0, 0.0, 1.0, 0.0, 1.0, 1.0, 0.0, 1.0, 0.0, 1.0, 1.0, 1.0, 1.0, 1.0, 0.0, 1.0, 0.0, 1.0, 1.0, 1.0, 1.0, 1.0, 0.0, 1.0, 1.0, 0.0, 1.0, 1.0, 1.0, 1.0, 1.0, 0.0, 0.0, 1.0, 0.0, 0.0, 0.0, 0.0, 0.0, 1.0, 1.0, 1.0, 1.0, 1.0, 1.0, 1.0, 1.0, 1.0, 1.0, 1.0, 0.0, 1.0, 0.0, 1.0, 1.0, 1.0, 0.0, 1.0, 0.0, 1.0, 0.0, 1.0, 0.0, 1.0, 0.0, 0.0, 1.0, 0.0, 1.0, 0.0, 0.0, 0.0, 0.0, 1.0, 0.0, 1.0, 0.0, 1.0, 0.0, 1.0, 1.0, 1.0, 1.0, 1.0, 1.0, 1.0, 1.0, 1.0])
me_plane_014.update()

# ---- objects
ob_light = bpy.data.objects.new('Light', light_light)
ob_camera = bpy.data.objects.new('Camera', cam_camera)
ob_plane = bpy.data.objects.new('Plane', me_plane)
ob_plane_001 = bpy.data.objects.new('Plane.001', me_plane_001)
ob_plane_002 = bpy.data.objects.new('Plane.002', me_plane_002)
ob_plane_003 = bpy.data.objects.new('Plane.003', me_plane_003)
ob_plane_004 = bpy.data.objects.new('Plane.004', me_plane_004)
ob_icosphere = bpy.data.objects.new('Icosphere', me_icosphere)
ob_plane_006 = bpy.data.objects.new('Plane.006', me_plane_009)
ob_plane_005 = bpy.data.objects.new('Plane.005', me_plane_010)
ob_plane_007 = bpy.data.objects.new('Plane.007', me_plane_005)
ob_plane_008 = bpy.data.objects.new('Plane.008', me_plane_006)
ob_plane_009 = bpy.data.objects.new('Plane.009', me_plane_007)
ob_plane_010 = bpy.data.objects.new('Plane.010', me_plane_007)
ob_plane_011 = bpy.data.objects.new('Plane.011', me_plane_007)
ob_plane_012 = bpy.data.objects.new('Plane.012', me_plane_007)
ob_plane_013 = bpy.data.objects.new('Plane.013', me_plane_007)
ob_plane_014 = bpy.data.objects.new('Plane.014', me_plane_007)
ob_plane_015 = bpy.data.objects.new('Plane.015', me_plane_007)
ob_plane_016 = bpy.data.objects.new('Plane.016', me_plane_007)
ob_plane_017 = bpy.data.objects.new('Plane.017', me_plane_007)
ob_plane_018 = bpy.data.objects.new('Plane.018', me_plane_007)
ob_plane_019 = bpy.data.objects.new('Plane.019', me_plane_007)
ob_plane_020 = bpy.data.objects.new('Plane.020', me_plane_007)
ob_plane_021 = bpy.data.objects.new('Plane.021', me_plane_007)
ob_cube = bpy.data.objects.new('Cube', me_cube)
ob_cube_001 = bpy.data.objects.new('Cube.001', me_cube)
ob_cube_002 = bpy.data.objects.new('Cube.002', me_cube)
ob_cube_003 = bpy.data.objects.new('Cube.003', me_cube)
ob_cube_004 = bpy.data.objects.new('Cube.004', me_cube)
ob_cube_005 = bpy.data.objects.new('Cube.005', me_cube)
ob_plane_022 = bpy.data.objects.new('Plane.022', me_plane_008)
ob_mball = bpy.data.objects.new('Mball', None)
ob_mball_001 = bpy.data.objects.new('Mball.001', None)
ob_mball_002 = bpy.data.objects.new('Mball.002', None)
ob_mball_003 = bpy.data.objects.new('Mball.003', None)
ob_mball_004 = bpy.data.objects.new('Mball.004', None)
ob_mball_005 = bpy.data.objects.new('Mball.005', None)
ob_mball_006 = bpy.data.objects.new('Mball.006', None)
ob_mball_007 = bpy.data.objects.new('Mball.007', None)
ob_mball_008 = bpy.data.objects.new('Mball.008', None)
ob_mball_009 = bpy.data.objects.new('Mball.009', None)
ob_mball_010 = bpy.data.objects.new('Mball.010', None)
ob_mball_011 = bpy.data.objects.new('Mball.011', None)
ob_mball_012 = bpy.data.objects.new('Mball.012', None)
ob_mball_013 = bpy.data.objects.new('Mball.013', None)
ob_mball_014 = bpy.data.objects.new('Mball.014', None)
ob_mball_015 = bpy.data.objects.new('Mball.015', None)
ob_mball_016 = bpy.data.objects.new('Mball.016', None)
ob_mball_017 = bpy.data.objects.new('Mball.017', None)
ob_mball_018 = bpy.data.objects.new('Mball.018', None)
ob_mball_019 = bpy.data.objects.new('Mball.019', None)
ob_mball_020 = bpy.data.objects.new('Mball.020', None)
ob_mball_021 = bpy.data.objects.new('Mball.021', None)
ob_mball_022 = bpy.data.objects.new('Mball.022', None)
ob_mball_023 = bpy.data.objects.new('Mball.023', None)
ob_mball_024 = bpy.data.objects.new('Mball.024', None)
ob_mball_025 = bpy.data.objects.new('Mball.025', None)
ob_mball_026 = bpy.data.objects.new('Mball.026', None)
ob_mball_027 = bpy.data.objects.new('Mball.027', None)
ob_mball_028 = bpy.data.objects.new('Mball.028', None)
ob_mball_029 = bpy.data.objects.new('Mball.029', None)
ob_mball_030 = bpy.data.objects.new('Mball.030', None)
ob_mball_031 = bpy.data.objects.new('Mball.031', None)
ob_plane_023 = bpy.data.objects.new('Plane.023', me_plane_012)
ob_plane_024 = bpy.data.objects.new('Plane.024', me_plane_013)
ob_grass = bpy.data.objects.new('grass', me_plane_014)
ob_plane_025 = bpy.data.objects.new('Plane.025', me_plane_012)
ob_plane_026 = bpy.data.objects.new('Plane.026', me_plane_013)
ob_grass_001 = bpy.data.objects.new('grass.001', me_plane_014)
ob_plane_027 = bpy.data.objects.new('Plane.027', me_plane_012)
ob_plane_028 = bpy.data.objects.new('Plane.028', me_plane_013)
ob_grass_002 = bpy.data.objects.new('grass.002', me_plane_014)
ob_plane_029 = bpy.data.objects.new('Plane.029', me_plane_012)
ob_plane_030 = bpy.data.objects.new('Plane.030', me_plane_013)
ob_grass_003 = bpy.data.objects.new('grass.003', me_plane_014)
ob_plane_031 = bpy.data.objects.new('Plane.031', me_plane_012)
ob_plane_032 = bpy.data.objects.new('Plane.032', me_plane_013)
ob_grass_004 = bpy.data.objects.new('grass.004', me_plane_014)
ob_plane_033 = bpy.data.objects.new('Plane.033', me_plane_012)
ob_plane_034 = bpy.data.objects.new('Plane.034', me_plane_013)
ob_grass_005 = bpy.data.objects.new('grass.005', me_plane_014)
ob_plane_035 = bpy.data.objects.new('Plane.035', me_plane_012)
ob_plane_036 = bpy.data.objects.new('Plane.036', me_plane_013)
ob_grass_006 = bpy.data.objects.new('grass.006', me_plane_014)
ob_plane_037 = bpy.data.objects.new('Plane.037', me_plane_012)
ob_plane_038 = bpy.data.objects.new('Plane.038', me_plane_013)
ob_grass_007 = bpy.data.objects.new('grass.007', me_plane_014)
ob_mball_032 = bpy.data.objects.new('Mball.032', None)
ob_mball_033 = bpy.data.objects.new('Mball.033', None)
ob_mball_034 = bpy.data.objects.new('Mball.034', None)
ob_mball_035 = bpy.data.objects.new('Mball.035', None)
ob_mball_036 = bpy.data.objects.new('Mball.036', None)
ob_mball_037 = bpy.data.objects.new('Mball.037', None)
ob_mball_038 = bpy.data.objects.new('Mball.038', None)
ob_mball_039 = bpy.data.objects.new('Mball.039', None)
ob_mball_040 = bpy.data.objects.new('Mball.040', None)
ob_mball_041 = bpy.data.objects.new('Mball.041', None)
ob_mball_042 = bpy.data.objects.new('Mball.042', None)
ob_mball_043 = bpy.data.objects.new('Mball.043', None)
ob_mball_044 = bpy.data.objects.new('Mball.044', None)
ob_mball_045 = bpy.data.objects.new('Mball.045', None)
ob_mball_046 = bpy.data.objects.new('Mball.046', None)
ob_mball_047 = bpy.data.objects.new('Mball.047', None)

# ---- transforms, parenting, visibility, modifiers, constraints
ob_light.location = (4.076, 1.005, 5.904)
ob_light.rotation_euler = (0.6503, 0.05522, 1.866)
ob_light.lock_rotations_4d = False
ob_light.empty_display_type = 'ARROWS'
ob_light.color = (0.0, 0.0, 0.0, 0.0)
ob_light.lineart.crease_threshold = 0.0
ob_camera.location = (7.359, -6.926, 4.958)
ob_camera.rotation_euler = (1.109, 0.0, 0.8149)
ob_camera.lock_rotations_4d = False
ob_camera.empty_display_type = 'ARROWS'
ob_camera.color = (0.0, 0.0, 0.0, 0.0)
ob_camera.display_type = 'WIRE'
ob_camera.lineart.crease_threshold = 0.0
ob_plane.location = (-0.8162, -0.2807, 0.0)
ob_plane.scale = (5.148, 5.219, 4.05)
_m = ob_plane.modifiers.new('Auto Smooth', 'NODES')
_m.node_group = ng_auto_smooth
_gi = [s.identifier for s in ng_auto_smooth.interface.items_tree if s.item_type == 'SOCKET' and s.in_out == 'INPUT']
_m[_gi[1]] = 0.7854  # Angle
ob_plane_001.location = (-0.9238, -0.5348, 0.001793)
_m = ob_plane_001.modifiers.new('Bevel', 'BEVEL')
_m.width = 0.009
_m.width_pct = 0.009
_m.use_clamp_overlap = False
_m.harden_normals = True
_m.miter_outer = 'MITER_ARC'
ob_plane_002.location = (-0.9238, -0.5348, 0.001793)
_m = ob_plane_002.modifiers.new('Subdivision', 'SUBSURF')
_m.levels = 2
ob_plane_003.location = (-0.9238, -0.5348, 0.001793)
_m = ob_plane_003.modifiers.new('Bevel', 'BEVEL')
_m.width = 0.009
_m.width_pct = 0.009
_m.use_clamp_overlap = False
_m.harden_normals = True
_m.miter_outer = 'MITER_ARC'
ob_plane_004.location = (-0.9238, -0.5348, 0.001793)
_m = ob_plane_004.modifiers.new('Bevel', 'BEVEL')
_m.width = 0.009
_m.width_pct = 0.009
_m.use_clamp_overlap = False
_m.harden_normals = True
_m.miter_outer = 'MITER_ARC'
ob_icosphere.location = (1.116, 1.333, 1.09)
ob_icosphere.scale = (0.08233, 0.08233, 0.08233)
_m = ob_icosphere.modifiers.new('Subdivision', 'SUBSURF')
_m.levels = 4
ob_plane_006.location = (0.891, -1.873, 1.585)
ob_plane_006.scale = (0.88, -0.03277, 1.0)
_m = ob_plane_006.modifiers.new('Bevel', 'BEVEL')
_m.width = 0.009
_m.width_pct = 0.009
_m.use_clamp_overlap = False
_m.harden_normals = True
_m.miter_outer = 'MITER_ARC'
ob_plane_005.location = (0.8678, -1.873, 1.585)
_m = ob_plane_005.modifiers.new('Bevel', 'BEVEL')
_m.width = 0.009
_m.width_pct = 0.009
_m.use_clamp_overlap = False
_m.harden_normals = True
_m.miter_outer = 'MITER_ARC'
ob_plane_007.location = (-0.9238, -0.5348, 0.001793)
_m = ob_plane_007.modifiers.new('Bevel', 'BEVEL')
_m.width = 0.009
_m.width_pct = 0.009
_m.use_clamp_overlap = False
_m.harden_normals = True
_m.miter_outer = 'MITER_ARC'
ob_plane_008.location = (-0.3886, -3.784, 2.724)
ob_plane_008.scale = (1.013, 1.013, 1.013)
_m = ob_plane_008.modifiers.new('Bevel', 'BEVEL')
_m.width = 0.009
_m.width_pct = 0.009
_m.segments = 3
_m.use_clamp_overlap = False
_m.harden_normals = True
_m.miter_outer = 'MITER_ARC'
ob_plane_009.location = (0.2145, -1.167, 4.153)
ob_plane_009.rotation_euler = (0.0, 0.6397, 0.0)
ob_plane_009.scale = (0.1922, 0.318, 0.1922)
_m = ob_plane_009.modifiers.new('Bevel', 'BEVEL')
_m.width = 0.079
_m.width_pct = 0.079
_m.use_clamp_overlap = False
_m.harden_normals = True
_m.miter_outer = 'MITER_ARC'
ob_plane_010.location = (-0.1003, -2.72, 4.379)
ob_plane_010.rotation_euler = (0.006592, 0.6318, -3.241e-05)
ob_plane_010.scale = (0.1922, 0.318, 0.1922)
_m = ob_plane_010.modifiers.new('Bevel', 'BEVEL')
_m.width = 0.079
_m.width_pct = 0.079
_m.use_clamp_overlap = False
_m.harden_normals = True
_m.miter_outer = 'MITER_ARC'
ob_plane_011.location = (0.221, -0.1531, 4.148)
ob_plane_011.rotation_euler = (1.719e-05, 0.6397, 3.018e-05)
ob_plane_011.scale = (0.1922, 0.318, 0.1922)
_m = ob_plane_011.modifiers.new('Bevel', 'BEVEL')
_m.width = 0.079
_m.width_pct = 0.079
_m.use_clamp_overlap = False
_m.harden_normals = True
_m.miter_outer = 'MITER_ARC'
ob_plane_012.location = (1.079, -2.789, 3.501)
ob_plane_012.rotation_euler = (0.02073, 0.646, 8.135e-05)
ob_plane_012.scale = (0.1922, 0.318, 0.1922)
_m = ob_plane_012.modifiers.new('Bevel', 'BEVEL')
_m.width = 0.079
_m.width_pct = 0.079
_m.use_clamp_overlap = False
_m.harden_normals = True
_m.miter_outer = 'MITER_ARC'
ob_plane_013.location = (-0.6426, 1.39, 4.753)
ob_plane_013.rotation_euler = (-0.006762, 0.5519, -0.0007139)
ob_plane_013.scale = (0.1922, 0.318, 0.1922)
_m = ob_plane_013.modifiers.new('Bevel', 'BEVEL')
_m.width = 0.079
_m.width_pct = 0.079
_m.use_clamp_overlap = False
_m.harden_normals = True
_m.miter_outer = 'MITER_ARC'
ob_plane_014.location = (1.141, 1.368, 3.456)
ob_plane_014.rotation_euler = (-0.006866, 0.646, -0.00149)
ob_plane_014.scale = (0.1922, 0.318, 0.1922)
_m = ob_plane_014.modifiers.new('Bevel', 'BEVEL')
_m.width = 0.079
_m.width_pct = 0.079
_m.use_clamp_overlap = False
_m.harden_normals = True
_m.miter_outer = 'MITER_ARC'
ob_plane_015.location = (-1.975, -0.4064, 4.214)
ob_plane_015.rotation_euler = (0.003574, -0.6329, -0.006041)
ob_plane_015.scale = (0.1922, 0.318, 0.1922)
_m = ob_plane_015.modifiers.new('Bevel', 'BEVEL')
_m.width = 0.079
_m.width_pct = 0.079
_m.use_clamp_overlap = False
_m.harden_normals = True
_m.miter_outer = 'MITER_ARC'
ob_plane_016.location = (-1.472, 1.533, 4.573)
ob_plane_016.rotation_euler = (-0.002616, -0.618, -0.006032)
ob_plane_016.scale = (0.1922, 0.318, 0.1922)
_m = ob_plane_016.modifiers.new('Bevel', 'BEVEL')
_m.width = 0.079
_m.width_pct = 0.079
_m.use_clamp_overlap = False
_m.harden_normals = True
_m.miter_outer = 'MITER_ARC'
ob_plane_017.location = (-2.995, 1.439, 3.452)
ob_plane_017.rotation_euler = (-0.00241, -0.6458, -0.005946)
ob_plane_017.scale = (0.1922, 0.318, 0.1922)
_m = ob_plane_017.modifiers.new('Bevel', 'BEVEL')
_m.width = 0.079
_m.width_pct = 0.079
_m.use_clamp_overlap = False
_m.harden_normals = True
_m.miter_outer = 'MITER_ARC'
ob_plane_018.location = (-3.014, -0.8242, 3.441)
ob_plane_018.rotation_euler = (0.003579, -0.6458, -0.005946)
ob_plane_018.scale = (0.1922, 0.318, 0.1922)
_m = ob_plane_018.modifiers.new('Bevel', 'BEVEL')
_m.width = 0.079
_m.width_pct = 0.079
_m.use_clamp_overlap = False
_m.harden_normals = True
_m.miter_outer = 'MITER_ARC'
ob_plane_019.location = (-1.473, -2.38, 4.575)
ob_plane_019.rotation_euler = (0.009988, -0.6179, -0.005711)
ob_plane_019.scale = (0.1922, 0.318, 0.1922)
_m = ob_plane_019.modifiers.new('Bevel', 'BEVEL')
_m.width = 0.079
_m.width_pct = 0.079
_m.use_clamp_overlap = False
_m.harden_normals = True
_m.miter_outer = 'MITER_ARC'
ob_plane_020.location = (-3.103, -2.768, 3.369)
ob_plane_020.rotation_euler = (0.02423, -0.6457, -0.005944)
ob_plane_020.scale = (0.1922, 0.318, 0.1922)
_m = ob_plane_020.modifiers.new('Bevel', 'BEVEL')
_m.width = 0.079
_m.width_pct = 0.079
_m.use_clamp_overlap = False
_m.harden_normals = True
_m.miter_outer = 'MITER_ARC'
ob_plane_021.location = (-2.628, -1.212, 3.73)
ob_plane_021.rotation_euler = (0.003561, -0.6436, -0.005936)
ob_plane_021.scale = (0.1922, 0.318, 0.1922)
_m = ob_plane_021.modifiers.new('Bevel', 'BEVEL')
_m.width = 0.079
_m.width_pct = 0.079
_m.use_clamp_overlap = False
_m.harden_normals = True
_m.miter_outer = 'MITER_ARC'
ob_cube.location = (-0.2947, -3.688, 1.732)
ob_cube.scale = (0.3592, 0.1347, 0.1347)
_m = ob_cube.modifiers.new('Bevel', 'BEVEL')
_m.width = 0.048
_m.width_pct = 0.048
_m.use_clamp_overlap = False
_m.harden_normals = True
_m.miter_outer = 'MITER_ARC'
ob_cube_001.location = (-1.217, -3.671, 1.071)
ob_cube_001.rotation_euler = (-1.571, -0.0, 0.0)
ob_cube_001.scale = (0.3592, 0.1347, 0.1347)
_m = ob_cube_001.modifiers.new('Bevel', 'BEVEL')
_m.width = 0.048
_m.width_pct = 0.048
_m.use_clamp_overlap = False
_m.harden_normals = True
_m.miter_outer = 'MITER_ARC'
ob_cube_002.location = (-1.232, -3.783, 2.973)
ob_cube_002.rotation_euler = (-1.571, -0.0, 0.0)
ob_cube_002.scale = (0.3592, 0.1347, 0.1347)
_m = ob_cube_002.modifiers.new('Bevel', 'BEVEL')
_m.width = 0.048
_m.width_pct = 0.048
_m.use_clamp_overlap = False
_m.harden_normals = True
_m.miter_outer = 'MITER_ARC'
ob_cube_003.location = (-0.6034, -3.783, 4.107)
ob_cube_003.rotation_euler = (-1.571, -0.0, 0.0)
ob_cube_003.scale = (0.3592, 0.1347, 0.1347)
_m = ob_cube_003.modifiers.new('Bevel', 'BEVEL')
_m.width = 0.048
_m.width_pct = 0.048
_m.use_clamp_overlap = False
_m.harden_normals = True
_m.miter_outer = 'MITER_ARC'
ob_cube_004.location = (-0.6034, -3.783, 3.795)
ob_cube_004.rotation_euler = (-1.571, -0.0, 0.0)
ob_cube_004.scale = (0.3592, 0.1347, 0.1347)
_m = ob_cube_004.modifiers.new('Bevel', 'BEVEL')
_m.width = 0.048
_m.width_pct = 0.048
_m.use_clamp_overlap = False
_m.harden_normals = True
_m.miter_outer = 'MITER_ARC'
ob_cube_005.location = (-0.2947, -3.688, 1.395)
ob_cube_005.rotation_euler = (1.571, -0.0, 0.0)
ob_cube_005.scale = (0.3592, 0.1347, 0.1347)
_m = ob_cube_005.modifiers.new('Bevel', 'BEVEL')
_m.width = 0.048
_m.width_pct = 0.048
_m.use_clamp_overlap = False
_m.harden_normals = True
_m.miter_outer = 'MITER_ARC'
ob_plane_022.location = (-0.8162, -0.2807, 0.0)
ob_plane_022.scale = (5.089, 5.159, 4.004)
_m = ob_plane_022.modifiers.new('Bevel', 'BEVEL')
_m.width = 0.012
_m.width_pct = 0.012
_m.segments = 3
_m.use_clamp_overlap = False
_m.harden_normals = True
_m.miter_outer = 'MITER_ARC'
ob_mball.location = (1.481, -3.787, 0.2645)
ob_mball.scale = (0.1685, 0.1685, 0.1685)
ob_mball.empty_image_offset = (0.0, 0.0)
ob_mball_001.parent = ob_mball
ob_mball_001.matrix_parent_inverse = Matrix(((4.151, -0.0, -0.0, -10.64), (-0.0, 4.151, 0.0, 18.75), (-0.0, -0.0, 4.151, -1.098), (-0.0, 0.0, -0.0, 1.0)))
ob_mball_001.location = (2.444, -4.201, 0.6125)
ob_mball_001.scale = (0.2864, 0.2864, 0.2864)
ob_mball_001.empty_image_offset = (0.0, 0.0)
ob_mball_002.parent = ob_mball
ob_mball_002.matrix_parent_inverse = Matrix(((4.151, -0.0, -0.0, -10.64), (-0.0, 4.151, 0.0, 18.75), (-0.0, -0.0, 4.151, -1.098), (-0.0, 0.0, -0.0, 1.0)))
ob_mball_002.location = (2.264, -4.774, 0.5768)
ob_mball_002.scale = (0.2864, 0.2864, 0.2864)
ob_mball_002.empty_image_offset = (0.0, 0.0)
ob_mball_003.parent = ob_mball
ob_mball_003.matrix_parent_inverse = Matrix(((4.151, -0.0, -0.0, -10.64), (-0.0, 4.151, 0.0, 18.75), (-0.0, -0.0, 4.151, -1.098), (-0.0, 0.0, -0.0, 1.0)))
ob_mball_003.location = (2.763, -4.541, 0.6939)
ob_mball_003.scale = (0.2864, 0.2864, 0.2864)
ob_mball_003.empty_image_offset = (0.0, 0.0)
ob_mball_004.parent = ob_mball
ob_mball_004.matrix_parent_inverse = Matrix(((4.151, -0.0, -0.0, -10.64), (-0.0, 4.151, 0.0, 18.75), (-0.0, -0.0, 4.151, -1.098), (-0.0, 0.0, -0.0, 1.0)))
ob_mball_004.location = (2.443, -4.472, 1.025)
ob_mball_004.scale = (0.2217, 0.2217, 0.2217)
ob_mball_004.empty_image_offset = (0.0, 0.0)
ob_mball_005.parent = ob_mball
ob_mball_005.matrix_parent_inverse = Matrix(((4.151, -0.0, -0.0, -10.64), (-0.0, 4.151, 0.0, 18.75), (-0.0, -0.0, 4.151, -1.098), (-0.0, 0.0, -0.0, 1.0)))
ob_mball_005.location = (2.423, -4.199, 0.763)
ob_mball_005.scale = (0.2409, 0.2409, 0.2409)
ob_mball_005.empty_image_offset = (0.0, 0.0)
ob_mball_006.parent = ob_mball
ob_mball_006.matrix_parent_inverse = Matrix(((4.151, -0.0, -0.0, -10.64), (-0.0, 4.151, 0.0, 18.75), (-0.0, -0.0, 4.151, -1.098), (-0.0, 0.0, -0.0, 1.0)))
ob_mball_006.location = (1.966, -4.481, 0.815)
ob_mball_006.scale = (0.221, 0.221, 0.221)
ob_mball_006.empty_image_offset = (0.0, 0.0)
ob_mball_007.parent = ob_mball
ob_mball_007.matrix_parent_inverse = Matrix(((4.151, -0.0, -0.0, -10.64), (-0.0, 4.151, 0.0, 18.75), (-0.0, -0.0, 4.151, -1.098), (-0.0, 0.0, -0.0, 1.0)))
ob_mball_007.location = (2.14, -4.857, 0.89)
ob_mball_007.scale = (0.1854, 0.1854, 0.1854)
ob_mball_007.empty_image_offset = (0.0, 0.0)
ob_mball_008.location = (1.481, 3.031, 0.2645)
ob_mball_008.scale = (0.2041, 0.2041, 0.2041)
ob_mball_008.empty_image_offset = (0.0, 0.0)
ob_mball_009.parent = ob_mball_008
ob_mball_009.matrix_parent_inverse = Matrix(((4.151, -0.0, -0.0, -10.64), (-0.0, 4.151, 0.0, 18.75), (-0.0, -0.0, 4.151, -1.098), (-0.0, 0.0, -0.0, 1.0)))
ob_mball_009.location = (2.444, -4.201, 0.6125)
ob_mball_009.scale = (0.2112, 0.2112, 0.2112)
ob_mball_009.empty_image_offset = (0.0, 0.0)
ob_mball_010.parent = ob_mball_008
ob_mball_010.matrix_parent_inverse = Matrix(((4.151, -0.0, -0.0, -10.64), (-0.0, 4.151, 0.0, 18.75), (-0.0, -0.0, 4.151, -1.098), (-0.0, 0.0, -0.0, 1.0)))
ob_mball_010.location = (2.264, -4.774, 0.5768)
ob_mball_010.scale = (0.2518, 0.2518, 0.2518)
ob_mball_010.empty_image_offset = (0.0, 0.0)
ob_mball_011.parent = ob_mball_008
ob_mball_011.matrix_parent_inverse = Matrix(((4.151, -0.0, -0.0, -10.64), (-0.0, 4.151, 0.0, 18.75), (-0.0, -0.0, 4.151, -1.098), (-0.0, 0.0, -0.0, 1.0)))
ob_mball_011.location = (2.763, -4.541, 0.6939)
ob_mball_011.scale = (0.2282, 0.2282, 0.2282)
ob_mball_011.empty_image_offset = (0.0, 0.0)
ob_mball_012.parent = ob_mball_008
ob_mball_012.matrix_parent_inverse = Matrix(((4.151, -0.0, -0.0, -10.64), (-0.0, 4.151, 0.0, 18.75), (-0.0, -0.0, 4.151, -1.098), (-0.0, 0.0, -0.0, 1.0)))
ob_mball_012.location = (2.443, -4.472, 1.025)
ob_mball_012.scale = (0.2666, 0.2666, 0.2666)
ob_mball_012.empty_image_offset = (0.0, 0.0)
ob_mball_013.parent = ob_mball_008
ob_mball_013.matrix_parent_inverse = Matrix(((4.151, -0.0, -0.0, -10.64), (-0.0, 4.151, 0.0, 18.75), (-0.0, -0.0, 4.151, -1.098), (-0.0, 0.0, -0.0, 1.0)))
ob_mball_013.location = (2.423, -4.199, 0.763)
ob_mball_013.scale = (0.1458, 0.1458, 0.1458)
ob_mball_013.empty_image_offset = (0.0, 0.0)
ob_mball_014.parent = ob_mball_008
ob_mball_014.matrix_parent_inverse = Matrix(((4.151, -0.0, -0.0, -10.64), (-0.0, 4.151, 0.0, 18.75), (-0.0, -0.0, 4.151, -1.098), (-0.0, 0.0, -0.0, 1.0)))
ob_mball_014.location = (1.966, -4.481, 0.815)
ob_mball_014.scale = (0.2553, 0.2553, 0.2553)
ob_mball_014.empty_image_offset = (0.0, 0.0)
ob_mball_015.parent = ob_mball_008
ob_mball_015.matrix_parent_inverse = Matrix(((4.151, -0.0, -0.0, -10.64), (-0.0, 4.151, 0.0, 18.75), (-0.0, -0.0, 4.151, -1.098), (-0.0, 0.0, -0.0, 1.0)))
ob_mball_015.location = (2.14, -4.857, 0.89)
ob_mball_015.scale = (0.1854, 0.1854, 0.1854)
ob_mball_015.empty_image_offset = (0.0, 0.0)
ob_mball_016.location = (-2.644, 3.031, 0.2645)
ob_mball_016.scale = (0.1046, 0.1046, 0.1046)
ob_mball_016.empty_image_offset = (0.0, 0.0)
ob_mball_017.parent = ob_mball_016
ob_mball_017.matrix_parent_inverse = Matrix(((4.151, -0.0, -0.0, -10.64), (-0.0, 4.151, 0.0, 18.75), (-0.0, -0.0, 4.151, -1.098), (-0.0, 0.0, -0.0, 1.0)))
ob_mball_017.location = (2.444, -4.201, 0.6125)
ob_mball_017.scale = (0.2864, 0.2864, 0.2864)
ob_mball_017.empty_image_offset = (0.0, 0.0)
ob_mball_018.parent = ob_mball_016
ob_mball_018.matrix_parent_inverse = Matrix(((4.151, -0.0, -0.0, -10.64), (-0.0, 4.151, 0.0, 18.75), (-0.0, -0.0, 4.151, -1.098), (-0.0, 0.0, -0.0, 1.0)))
ob_mball_018.location = (2.264, -4.774, 0.5768)
ob_mball_018.scale = (0.2864, 0.2864, 0.2864)
ob_mball_018.empty_image_offset = (0.0, 0.0)
ob_mball_019.parent = ob_mball_016
ob_mball_019.matrix_parent_inverse = Matrix(((4.151, -0.0, -0.0, -10.64), (-0.0, 4.151, 0.0, 18.75), (-0.0, -0.0, 4.151, -1.098), (-0.0, 0.0, -0.0, 1.0)))
ob_mball_019.location = (2.763, -4.541, 0.6939)
ob_mball_019.scale = (0.2864, 0.2864, 0.2864)
ob_mball_019.empty_image_offset = (0.0, 0.0)
ob_mball_020.parent = ob_mball_016
ob_mball_020.matrix_parent_inverse = Matrix(((4.151, -0.0, -0.0, -10.64), (-0.0, 4.151, 0.0, 18.75), (-0.0, -0.0, 4.151, -1.098), (-0.0, 0.0, -0.0, 1.0)))
ob_mball_020.location = (2.443, -4.472, 1.025)
ob_mball_020.scale = (0.2217, 0.2217, 0.2217)
ob_mball_020.empty_image_offset = (0.0, 0.0)
ob_mball_021.parent = ob_mball_016
ob_mball_021.matrix_parent_inverse = Matrix(((4.151, -0.0, -0.0, -10.64), (-0.0, 4.151, 0.0, 18.75), (-0.0, -0.0, 4.151, -1.098), (-0.0, 0.0, -0.0, 1.0)))
ob_mball_021.location = (2.423, -4.199, 0.763)
ob_mball_021.scale = (0.2409, 0.2409, 0.2409)
ob_mball_021.empty_image_offset = (0.0, 0.0)
ob_mball_022.parent = ob_mball_016
ob_mball_022.matrix_parent_inverse = Matrix(((4.151, -0.0, -0.0, -10.64), (-0.0, 4.151, 0.0, 18.75), (-0.0, -0.0, 4.151, -1.098), (-0.0, 0.0, -0.0, 1.0)))
ob_mball_022.location = (1.966, -4.481, 0.815)
ob_mball_022.scale = (0.221, 0.221, 0.221)
ob_mball_022.empty_image_offset = (0.0, 0.0)
ob_mball_023.parent = ob_mball_016
ob_mball_023.matrix_parent_inverse = Matrix(((4.151, -0.0, -0.0, -10.64), (-0.0, 4.151, 0.0, 18.75), (-0.0, -0.0, 4.151, -1.098), (-0.0, 0.0, -0.0, 1.0)))
ob_mball_023.location = (2.14, -4.857, 0.89)
ob_mball_023.scale = (0.1854, 0.1854, 0.1854)
ob_mball_023.empty_image_offset = (0.0, 0.0)
ob_mball_024.location = (-1.304, -4.471, 0.2645)
ob_mball_024.scale = (0.2237, 0.2237, 0.2237)
ob_mball_024.empty_image_offset = (0.0, 0.0)
ob_mball_025.parent = ob_mball_024
ob_mball_025.matrix_parent_inverse = Matrix(((4.151, -0.0, -0.0, -10.64), (-0.0, 4.151, 0.0, 18.75), (-0.0, -0.0, 4.151, -1.098), (-0.0, 0.0, -0.0, 1.0)))
ob_mball_025.location = (2.444, -4.201, 0.6125)
ob_mball_025.scale = (0.2864, 0.2864, 0.2864)
ob_mball_025.empty_image_offset = (0.0, 0.0)
ob_mball_026.parent = ob_mball_024
ob_mball_026.matrix_parent_inverse = Matrix(((4.151, -0.0, -0.0, -10.64), (-0.0, 4.151, 0.0, 18.75), (-0.0, -0.0, 4.151, -1.098), (-0.0, 0.0, -0.0, 1.0)))
ob_mball_026.location = (2.264, -4.774, 0.5768)
ob_mball_026.scale = (0.2864, 0.2864, 0.2864)
ob_mball_026.empty_image_offset = (0.0, 0.0)
ob_mball_027.parent = ob_mball_024
ob_mball_027.matrix_parent_inverse = Matrix(((4.151, -0.0, -0.0, -10.64), (-0.0, 4.151, 0.0, 18.75), (-0.0, -0.0, 4.151, -1.098), (-0.0, 0.0, -0.0, 1.0)))
ob_mball_027.location = (2.763, -4.541, 0.6939)
ob_mball_027.scale = (0.2864, 0.2864, 0.2864)
ob_mball_027.empty_image_offset = (0.0, 0.0)
ob_mball_028.parent = ob_mball_024
ob_mball_028.matrix_parent_inverse = Matrix(((4.151, -0.0, -0.0, -10.64), (-0.0, 4.151, 0.0, 18.75), (-0.0, -0.0, 4.151, -1.098), (-0.0, 0.0, -0.0, 1.0)))
ob_mball_028.location = (2.443, -4.472, 1.025)
ob_mball_028.scale = (0.2217, 0.2217, 0.2217)
ob_mball_028.empty_image_offset = (0.0, 0.0)
ob_mball_029.parent = ob_mball_024
ob_mball_029.matrix_parent_inverse = Matrix(((4.151, -0.0, -0.0, -10.64), (-0.0, 4.151, 0.0, 18.75), (-0.0, -0.0, 4.151, -1.098), (-0.0, 0.0, -0.0, 1.0)))
ob_mball_029.location = (2.423, -4.199, 0.763)
ob_mball_029.scale = (0.2409, 0.2409, 0.2409)
ob_mball_029.empty_image_offset = (0.0, 0.0)
ob_mball_030.parent = ob_mball_024
ob_mball_030.matrix_parent_inverse = Matrix(((4.151, -0.0, -0.0, -10.64), (-0.0, 4.151, 0.0, 18.75), (-0.0, -0.0, 4.151, -1.098), (-0.0, 0.0, -0.0, 1.0)))
ob_mball_030.location = (1.966, -4.481, 0.815)
ob_mball_030.scale = (0.221, 0.221, 0.221)
ob_mball_030.empty_image_offset = (0.0, 0.0)
ob_mball_031.parent = ob_mball_024
ob_mball_031.matrix_parent_inverse = Matrix(((4.151, -0.0, -0.0, -10.64), (-0.0, 4.151, 0.0, 18.75), (-0.0, -0.0, 4.151, -1.098), (-0.0, 0.0, -0.0, 1.0)))
ob_mball_031.location = (2.14, -4.857, 0.89)
ob_mball_031.scale = (0.1854, 0.1854, 0.1854)
ob_mball_031.empty_image_offset = (0.0, 0.0)
ob_plane_023.parent = ob_grass
ob_plane_023.matrix_parent_inverse = Matrix(((7.022, 8.421, 1.455, 18.31), (-1.845, 0.543, 5.762, 7.576), (4.316, -3.901, 1.75, -33.98), (-0.0, 0.0, -0.0, 1.0)))
ob_plane_023.location = (3.35, -4.95, 0.2218)
ob_plane_023.rotation_euler = (1.574, -0.006132, 0.004482)
ob_plane_023.scale = (0.07323, 0.1333, 0.1333)
_m = ob_plane_023.modifiers.new('Subdivision', 'SUBSURF')
_m.levels = 2
ob_plane_024.parent = ob_grass
ob_plane_024.matrix_parent_inverse = Matrix(((7.022, 8.421, 1.455, 18.31), (-1.845, 0.543, 5.762, 7.576), (4.316, -3.901, 1.75, -33.98), (-0.0, 0.0, -0.0, 1.0)))
ob_plane_024.location = (3.441, -4.954, 0.2111)
ob_plane_024.rotation_euler = (1.487, 0.2018, -0.4736)
ob_plane_024.scale = (0.07323, 0.1333, 0.1333)
_m = ob_plane_024.modifiers.new('Subdivision', 'SUBSURF')
_m.levels = 2
ob_grass.location = (3.301, -4.963, 0.2101)
ob_grass.rotation_euler = (1.276, -0.1319, 1.682)
ob_grass.scale = (0.08983, 0.1636, 0.1636)
_m = ob_grass.modifiers.new('Subdivision', 'SUBSURF')
_m.levels = 2
ob_plane_025.parent = ob_grass_001
ob_plane_025.matrix_parent_inverse = Matrix(((7.022, 8.421, 1.455, 18.31), (-1.845, 0.543, 5.762, 7.576), (4.316, -3.901, 1.75, -33.98), (-0.0, 0.0, -0.0, 1.0)))
ob_plane_025.location = (3.35, -4.95, 0.2218)
ob_plane_025.rotation_euler = (1.574, -0.006132, 0.004482)
ob_plane_025.scale = (0.07323, 0.1333, 0.1333)
_m = ob_plane_025.modifiers.new('Subdivision', 'SUBSURF')
_m.levels = 2
ob_plane_026.parent = ob_grass_001
ob_plane_026.matrix_parent_inverse = Matrix(((7.022, 8.421, 1.455, 18.31), (-1.845, 0.543, 5.762, 7.576), (4.316, -3.901, 1.75, -33.98), (-0.0, 0.0, -0.0, 1.0)))
ob_plane_026.location = (3.441, -4.954, 0.2111)
ob_plane_026.rotation_euler = (1.487, 0.2018, -0.4736)
ob_plane_026.scale = (0.07323, 0.1333, 0.1333)
_m = ob_plane_026.modifiers.new('Subdivision', 'SUBSURF')
_m.levels = 2
ob_grass_001.location = (1.921, -2.414, 0.2101)
ob_grass_001.rotation_euler = (1.276, -0.1319, 1.682)
ob_grass_001.scale = (0.09874, 0.1798, 0.1798)
_m = ob_grass_001.modifiers.new('Subdivision', 'SUBSURF')
_m.levels = 2
ob_plane_027.parent = ob_grass_002
ob_plane_027.matrix_parent_inverse = Matrix(((7.022, 8.421, 1.455, 18.31), (-1.845, 0.543, 5.762, 7.576), (4.316, -3.901, 1.75, -33.98), (-0.0, 0.0, -0.0, 1.0)))
ob_plane_027.location = (3.35, -4.95, 0.2218)
ob_plane_027.rotation_euler = (1.574, -0.006132, 0.004482)
ob_plane_027.scale = (0.07323, 0.1333, 0.1333)
_m = ob_plane_027.modifiers.new('Subdivision', 'SUBSURF')
_m.levels = 2
ob_plane_028.parent = ob_grass_002
ob_plane_028.matrix_parent_inverse = Matrix(((7.022, 8.421, 1.455, 18.31), (-1.845, 0.543, 5.762, 7.576), (4.316, -3.901, 1.75, -33.98), (-0.0, 0.0, -0.0, 1.0)))
ob_plane_028.location = (3.441, -4.954, 0.2111)
ob_plane_028.rotation_euler = (1.487, 0.2018, -0.4736)
ob_plane_028.scale = (0.07323, 0.1333, 0.1333)
_m = ob_plane_028.modifiers.new('Subdivision', 'SUBSURF')
_m.levels = 2
ob_grass_002.location = (0.8738, -4.671, 0.2101)
ob_grass_002.rotation_euler = (1.276, -0.1319, 1.682)
ob_grass_002.scale = (0.08983, 0.1636, 0.1636)
_m = ob_grass_002.modifiers.new('Subdivision', 'SUBSURF')
_m.levels = 2
ob_plane_029.parent = ob_grass_003
ob_plane_029.matrix_parent_inverse = Matrix(((7.022, 8.421, 1.455, 18.31), (-1.845, 0.543, 5.762, 7.576), (4.316, -3.901, 1.75, -33.98), (-0.0, 0.0, -0.0, 1.0)))
ob_plane_029.location = (3.35, -4.95, 0.2218)
ob_plane_029.rotation_euler = (1.574, -0.006132, 0.004482)
ob_plane_029.scale = (0.07323, 0.1333, 0.1333)
_m = ob_plane_029.modifiers.new('Subdivision', 'SUBSURF')
_m.levels = 2
ob_plane_030.parent = ob_grass_003
ob_plane_030.matrix_parent_inverse = Matrix(((7.022, 8.421, 1.455, 18.31), (-1.845, 0.543, 5.762, 7.576), (4.316, -3.901, 1.75, -33.98), (-0.0, 0.0, -0.0, 1.0)))
ob_plane_030.location = (3.441, -4.954, 0.2111)
ob_plane_030.rotation_euler = (1.487, 0.2018, -0.4736)
ob_plane_030.scale = (0.07323, 0.1333, 0.1333)
_m = ob_plane_030.modifiers.new('Subdivision', 'SUBSURF')
_m.levels = 2
ob_grass_003.location = (3.785, -0.8531, 0.2101)
ob_grass_003.rotation_euler = (1.276, -0.1319, 1.682)
ob_grass_003.scale = (0.05839, 0.1063, 0.1063)
_m = ob_grass_003.modifiers.new('Subdivision', 'SUBSURF')
_m.levels = 2
ob_plane_031.parent = ob_grass_004
ob_plane_031.matrix_parent_inverse = Matrix(((7.022, 8.421, 1.455, 18.31), (-1.845, 0.543, 5.762, 7.576), (4.316, -3.901, 1.75, -33.98), (-0.0, 0.0, -0.0, 1.0)))
ob_plane_031.location = (3.35, -4.95, 0.2218)
ob_plane_031.rotation_euler = (1.574, -0.006132, 0.004482)
ob_plane_031.scale = (0.07323, 0.1333, 0.1333)
_m = ob_plane_031.modifiers.new('Subdivision', 'SUBSURF')
_m.levels = 2
ob_plane_032.parent = ob_grass_004
ob_plane_032.matrix_parent_inverse = Matrix(((7.022, 8.421, 1.455, 18.31), (-1.845, 0.543, 5.762, 7.576), (4.316, -3.901, 1.75, -33.98), (-0.0, 0.0, -0.0, 1.0)))
ob_plane_032.location = (3.441, -4.954, 0.2111)
ob_plane_032.rotation_euler = (1.487, 0.2018, -0.4736)
ob_plane_032.scale = (0.07323, 0.1333, 0.1333)
_m = ob_plane_032.modifiers.new('Subdivision', 'SUBSURF')
_m.levels = 2
ob_grass_004.location = (2.334, 2.266, 0.2101)
ob_grass_004.rotation_euler = (1.276, -0.1319, 1.682)
ob_grass_004.scale = (0.08983, 0.1636, 0.1636)
_m = ob_grass_004.modifiers.new('Subdivision', 'SUBSURF')
_m.levels = 2
ob_plane_033.parent = ob_grass_005
ob_plane_033.matrix_parent_inverse = Matrix(((7.022, 8.421, 1.455, 18.31), (-1.845, 0.543, 5.762, 7.576), (4.316, -3.901, 1.75, -33.98), (-0.0, 0.0, -0.0, 1.0)))
ob_plane_033.location = (3.35, -4.95, 0.2218)
ob_plane_033.rotation_euler = (1.574, -0.006132, 0.004482)
ob_plane_033.scale = (0.07323, 0.1333, 0.1333)
_m = ob_plane_033.modifiers.new('Subdivision', 'SUBSURF')
_m.levels = 2
ob_plane_034.parent = ob_grass_005
ob_plane_034.matrix_parent_inverse = Matrix(((7.022, 8.421, 1.455, 18.31), (-1.845, 0.543, 5.762, 7.576), (4.316, -3.901, 1.75, -33.98), (-0.0, 0.0, -0.0, 1.0)))
ob_plane_034.location = (3.441, -4.954, 0.2111)
ob_plane_034.rotation_euler = (1.487, 0.2018, -0.4736)
ob_plane_034.scale = (0.07323, 0.1333, 0.1333)
_m = ob_plane_034.modifiers.new('Subdivision', 'SUBSURF')
_m.levels = 2
ob_grass_005.location = (3.857, 4.32, 0.2101)
ob_grass_005.rotation_euler = (1.276, -0.1319, 1.682)
ob_grass_005.scale = (0.08983, 0.1636, 0.1636)
_m = ob_grass_005.modifiers.new('Subdivision', 'SUBSURF')
_m.levels = 2
ob_plane_035.parent = ob_grass_006
ob_plane_035.matrix_parent_inverse = Matrix(((7.022, 8.421, 1.455, 18.31), (-1.845, 0.543, 5.762, 7.576), (4.316, -3.901, 1.75, -33.98), (-0.0, 0.0, -0.0, 1.0)))
ob_plane_035.location = (3.35, -4.95, 0.2218)
ob_plane_035.rotation_euler = (1.574, -0.006132, 0.004482)
ob_plane_035.scale = (0.07323, 0.1333, 0.1333)
_m = ob_plane_035.modifiers.new('Subdivision', 'SUBSURF')
_m.levels = 2
ob_plane_036.parent = ob_grass_006
ob_plane_036.matrix_parent_inverse = Matrix(((7.022, 8.421, 1.455, 18.31), (-1.845, 0.543, 5.762, 7.576), (4.316, -3.901, 1.75, -33.98), (-0.0, 0.0, -0.0, 1.0)))
ob_plane_036.location = (3.441, -4.954, 0.2111)
ob_plane_036.rotation_euler = (1.487, 0.2018, -0.4736)
ob_plane_036.scale = (0.07323, 0.1333, 0.1333)
_m = ob_plane_036.modifiers.new('Subdivision', 'SUBSURF')
_m.levels = 2
ob_grass_006.location = (0.1827, 4.055, 0.2101)
ob_grass_006.rotation_euler = (1.276, -0.1319, 1.682)
ob_grass_006.scale = (0.08983, 0.1636, 0.1636)
_m = ob_grass_006.modifiers.new('Subdivision', 'SUBSURF')
_m.levels = 2
ob_plane_037.parent = ob_grass_007
ob_plane_037.matrix_parent_inverse = Matrix(((7.022, 8.421, 1.455, 18.31), (-1.845, 0.543, 5.762, 7.576), (4.316, -3.901, 1.75, -33.98), (-0.0, 0.0, -0.0, 1.0)))
ob_plane_037.location = (3.35, -4.95, 0.2218)
ob_plane_037.rotation_euler = (1.574, -0.006132, 0.004482)
ob_plane_037.scale = (0.07323, 0.1333, 0.1333)
_m = ob_plane_037.modifiers.new('Subdivision', 'SUBSURF')
_m.levels = 2
ob_plane_038.parent = ob_grass_007
ob_plane_038.matrix_parent_inverse = Matrix(((7.022, 8.421, 1.455, 18.31), (-1.845, 0.543, 5.762, 7.576), (4.316, -3.901, 1.75, -33.98), (-0.0, 0.0, -0.0, 1.0)))
ob_plane_038.location = (3.441, -4.954, 0.2111)
ob_plane_038.rotation_euler = (1.487, 0.2018, -0.4736)
ob_plane_038.scale = (0.07323, 0.1333, 0.1333)
_m = ob_plane_038.modifiers.new('Subdivision', 'SUBSURF')
_m.levels = 2
ob_grass_007.location = (3.936, -2.656, 0.2101)
ob_grass_007.rotation_euler = (1.276, -0.1319, 1.682)
ob_grass_007.scale = (0.0645, 0.1174, 0.1174)
_m = ob_grass_007.modifiers.new('Subdivision', 'SUBSURF')
_m.levels = 2
ob_mball_032.location = (1.782, -0.8425, 0.1437)
ob_mball_032.scale = (0.222, 0.222, 0.222)
ob_mball_032.empty_image_offset = (0.0, 0.0)
ob_mball_033.parent = ob_mball_032
ob_mball_033.matrix_parent_inverse = Matrix(((4.151, -0.0, -0.0, -10.64), (-0.0, 4.151, 0.0, 18.75), (-0.0, -0.0, 4.151, -1.098), (-0.0, 0.0, -0.0, 1.0)))
ob_mball_033.location = (2.444, -4.201, 0.6125)
ob_mball_033.scale = (0.2864, 0.2864, 0.2864)
ob_mball_033.empty_image_offset = (0.0, 0.0)
ob_mball_034.parent = ob_mball_032
ob_mball_034.matrix_parent_inverse = Matrix(((4.151, -0.0, -0.0, -10.64), (-0.0, 4.151, 0.0, 18.75), (-0.0, -0.0, 4.151, -1.098), (-0.0, 0.0, -0.0, 1.0)))
ob_mball_034.location = (2.264, -4.774, 0.5768)
ob_mball_034.scale = (0.2599, 0.2599, 0.2599)
ob_mball_034.empty_image_offset = (0.0, 0.0)
ob_mball_035.parent = ob_mball_032
ob_mball_035.matrix_parent_inverse = Matrix(((4.151, -0.0, -0.0, -10.64), (-0.0, 4.151, 0.0, 18.75), (-0.0, -0.0, 4.151, -1.098), (-0.0, 0.0, -0.0, 1.0)))
ob_mball_035.location = (2.763, -4.541, 0.6939)
ob_mball_035.scale = (0.2279, 0.2279, 0.2279)
ob_mball_035.empty_image_offset = (0.0, 0.0)
ob_mball_036.parent = ob_mball_032
ob_mball_036.matrix_parent_inverse = Matrix(((4.151, -0.0, -0.0, -10.64), (-0.0, 4.151, 0.0, 18.75), (-0.0, -0.0, 4.151, -1.098), (-0.0, 0.0, -0.0, 1.0)))
ob_mball_036.location = (2.443, -4.472, 1.025)
ob_mball_036.scale = (0.2457, 0.2457, 0.2457)
ob_mball_036.empty_image_offset = (0.0, 0.0)
ob_mball_037.parent = ob_mball_032
ob_mball_037.matrix_parent_inverse = Matrix(((4.151, -0.0, -0.0, -10.64), (-0.0, 4.151, 0.0, 18.75), (-0.0, -0.0, 4.151, -1.098), (-0.0, 0.0, -0.0, 1.0)))
ob_mball_037.location = (2.423, -4.199, 0.763)
ob_mball_037.scale = (0.09731, 0.09731, 0.09731)
ob_mball_037.empty_image_offset = (0.0, 0.0)
ob_mball_038.parent = ob_mball_032
ob_mball_038.matrix_parent_inverse = Matrix(((4.151, -0.0, -0.0, -10.64), (-0.0, 4.151, 0.0, 18.75), (-0.0, -0.0, 4.151, -1.098), (-0.0, 0.0, -0.0, 1.0)))
ob_mball_038.location = (1.966, -4.481, 0.815)
ob_mball_038.scale = (0.314, 0.314, 0.314)
ob_mball_038.empty_image_offset = (0.0, 0.0)
ob_mball_039.parent = ob_mball_032
ob_mball_039.matrix_parent_inverse = Matrix(((4.151, -0.0, -0.0, -10.64), (-0.0, 4.151, 0.0, 18.75), (-0.0, -0.0, 4.151, -1.098), (-0.0, 0.0, -0.0, 1.0)))
ob_mball_039.location = (2.14, -4.857, 0.89)
ob_mball_039.scale = (0.1319, 0.1319, 0.1319)
ob_mball_039.empty_image_offset = (0.0, 0.0)
ob_mball_040.location = (3.785, 2.569, 0.1957)
ob_mball_040.scale = (0.1092, 0.1092, 0.1092)
ob_mball_040.empty_image_offset = (0.0, 0.0)
ob_mball_041.parent = ob_mball_040
ob_mball_041.matrix_parent_inverse = Matrix(((4.151, -0.0, -0.0, -10.64), (-0.0, 4.151, 0.0, 18.75), (-0.0, -0.0, 4.151, -1.098), (-0.0, 0.0, -0.0, 1.0)))
ob_mball_041.location = (2.444, -4.201, 0.6125)
ob_mball_041.scale = (0.2864, 0.2864, 0.2864)
ob_mball_041.empty_image_offset = (0.0, 0.0)
ob_mball_042.parent = ob_mball_040
ob_mball_042.matrix_parent_inverse = Matrix(((4.151, -0.0, -0.0, -10.64), (-0.0, 4.151, 0.0, 18.75), (-0.0, -0.0, 4.151, -1.098), (-0.0, 0.0, -0.0, 1.0)))
ob_mball_042.location = (2.264, -4.774, 0.5768)
ob_mball_042.scale = (0.2864, 0.2864, 0.2864)
ob_mball_042.empty_image_offset = (0.0, 0.0)
ob_mball_043.parent = ob_mball_040
ob_mball_043.matrix_parent_inverse = Matrix(((4.151, -0.0, -0.0, -10.64), (-0.0, 4.151, 0.0, 18.75), (-0.0, -0.0, 4.151, -1.098), (-0.0, 0.0, -0.0, 1.0)))
ob_mball_043.location = (2.763, -4.541, 0.6939)
ob_mball_043.scale = (0.2864, 0.2864, 0.2864)
ob_mball_043.empty_image_offset = (0.0, 0.0)
ob_mball_044.parent = ob_mball_040
ob_mball_044.matrix_parent_inverse = Matrix(((4.151, -0.0, -0.0, -10.64), (-0.0, 4.151, 0.0, 18.75), (-0.0, -0.0, 4.151, -1.098), (-0.0, 0.0, -0.0, 1.0)))
ob_mball_044.location = (2.443, -4.472, 1.025)
ob_mball_044.scale = (0.2217, 0.2217, 0.2217)
ob_mball_044.empty_image_offset = (0.0, 0.0)
ob_mball_045.parent = ob_mball_040
ob_mball_045.matrix_parent_inverse = Matrix(((4.151, -0.0, -0.0, -10.64), (-0.0, 4.151, 0.0, 18.75), (-0.0, -0.0, 4.151, -1.098), (-0.0, 0.0, -0.0, 1.0)))
ob_mball_045.location = (2.423, -4.199, 0.763)
ob_mball_045.scale = (0.2409, 0.2409, 0.2409)
ob_mball_045.empty_image_offset = (0.0, 0.0)
ob_mball_046.parent = ob_mball_040
ob_mball_046.matrix_parent_inverse = Matrix(((4.151, -0.0, -0.0, -10.64), (-0.0, 4.151, 0.0, 18.75), (-0.0, -0.0, 4.151, -1.098), (-0.0, 0.0, -0.0, 1.0)))
ob_mball_046.location = (1.966, -4.481, 0.815)
ob_mball_046.scale = (0.221, 0.221, 0.221)
ob_mball_046.empty_image_offset = (0.0, 0.0)
ob_mball_047.parent = ob_mball_040
ob_mball_047.matrix_parent_inverse = Matrix(((4.151, -0.0, -0.0, -10.64), (-0.0, 4.151, 0.0, 18.75), (-0.0, -0.0, 4.151, -1.098), (-0.0, 0.0, -0.0, 1.0)))
ob_mball_047.location = (2.14, -4.857, 0.89)
ob_mball_047.scale = (0.1854, 0.1854, 0.1854)
ob_mball_047.empty_image_offset = (0.0, 0.0)

# ---- collection membership
col_collection.objects.link(ob_light)
col_collection.objects.link(ob_camera)
col_collection.objects.link(ob_plane)
col_collection.objects.link(ob_plane_001)
col_collection.objects.link(ob_plane_002)
col_collection.objects.link(ob_plane_003)
col_collection.objects.link(ob_plane_004)
col_collection.objects.link(ob_icosphere)
col_collection.objects.link(ob_plane_006)
col_collection.objects.link(ob_plane_005)
col_collection.objects.link(ob_plane_007)
col_collection.objects.link(ob_plane_008)
col_collection.objects.link(ob_plane_009)
col_collection.objects.link(ob_plane_010)
col_collection.objects.link(ob_plane_011)
col_collection.objects.link(ob_plane_012)
col_collection.objects.link(ob_plane_013)
col_collection.objects.link(ob_plane_014)
col_collection.objects.link(ob_plane_015)
col_collection.objects.link(ob_plane_016)
col_collection.objects.link(ob_plane_017)
col_collection.objects.link(ob_plane_018)
col_collection.objects.link(ob_plane_019)
col_collection.objects.link(ob_plane_020)
col_collection.objects.link(ob_plane_021)
col_collection.objects.link(ob_cube)
col_collection.objects.link(ob_cube_001)
col_collection.objects.link(ob_cube_002)
col_collection.objects.link(ob_cube_003)
col_collection.objects.link(ob_cube_004)
col_collection.objects.link(ob_cube_005)
col_collection.objects.link(ob_plane_022)
col_collection.objects.link(ob_mball)
col_collection.objects.link(ob_mball_001)
col_collection.objects.link(ob_mball_002)
col_collection.objects.link(ob_mball_003)
col_collection.objects.link(ob_mball_004)
col_collection.objects.link(ob_mball_005)
col_collection.objects.link(ob_mball_006)
col_collection.objects.link(ob_mball_007)
col_collection.objects.link(ob_mball_008)
col_collection.objects.link(ob_mball_009)
col_collection.objects.link(ob_mball_010)
col_collection.objects.link(ob_mball_011)
col_collection.objects.link(ob_mball_012)
col_collection.objects.link(ob_mball_013)
col_collection.objects.link(ob_mball_014)
col_collection.objects.link(ob_mball_015)
col_collection.objects.link(ob_mball_016)
col_collection.objects.link(ob_mball_017)
col_collection.objects.link(ob_mball_018)
col_collection.objects.link(ob_mball_019)
col_collection.objects.link(ob_mball_020)
col_collection.objects.link(ob_mball_021)
col_collection.objects.link(ob_mball_022)
col_collection.objects.link(ob_mball_023)
col_collection.objects.link(ob_mball_024)
col_collection.objects.link(ob_mball_025)
col_collection.objects.link(ob_mball_026)
col_collection.objects.link(ob_mball_027)
col_collection.objects.link(ob_mball_028)
col_collection.objects.link(ob_mball_029)
col_collection.objects.link(ob_mball_030)
col_collection.objects.link(ob_mball_031)
col_collection.objects.link(ob_plane_023)
col_collection.objects.link(ob_plane_024)
col_collection.objects.link(ob_grass)
col_collection.objects.link(ob_plane_025)
col_collection.objects.link(ob_plane_026)
col_collection.objects.link(ob_grass_001)
col_collection.objects.link(ob_plane_027)
col_collection.objects.link(ob_plane_028)
col_collection.objects.link(ob_grass_002)
col_collection.objects.link(ob_plane_029)
col_collection.objects.link(ob_plane_030)
col_collection.objects.link(ob_grass_003)
col_collection.objects.link(ob_plane_031)
col_collection.objects.link(ob_plane_032)
col_collection.objects.link(ob_grass_004)
col_collection.objects.link(ob_plane_033)
col_collection.objects.link(ob_plane_034)
col_collection.objects.link(ob_grass_005)
col_collection.objects.link(ob_plane_035)
col_collection.objects.link(ob_plane_036)
col_collection.objects.link(ob_grass_006)
col_collection.objects.link(ob_plane_037)
col_collection.objects.link(ob_plane_038)
col_collection.objects.link(ob_grass_007)
col_collection.objects.link(ob_mball_032)
col_collection.objects.link(ob_mball_033)
col_collection.objects.link(ob_mball_034)
col_collection.objects.link(ob_mball_035)
col_collection.objects.link(ob_mball_036)
col_collection.objects.link(ob_mball_037)
col_collection.objects.link(ob_mball_038)
col_collection.objects.link(ob_mball_039)
col_collection.objects.link(ob_mball_040)
col_collection.objects.link(ob_mball_041)
col_collection.objects.link(ob_mball_042)
col_collection.objects.link(ob_mball_043)
col_collection.objects.link(ob_mball_044)
col_collection.objects.link(ob_mball_045)
col_collection.objects.link(ob_mball_046)
col_collection.objects.link(ob_mball_047)

# ---- scene / render settings (as saved in the file)
scene.camera = ob_camera
scene.frame_start = 1; scene.frame_end = 250; scene.frame_set(0)
scene.render.engine = 'BLENDER_EEVEE_NEXT'
scene.cycles.sampling_pattern = 'TABULATED_SOBOL'
scene.cycles.use_light_tree = False
scene.view_settings.view_transform = 'Filmic'
bpy.context.view_layer.update()
